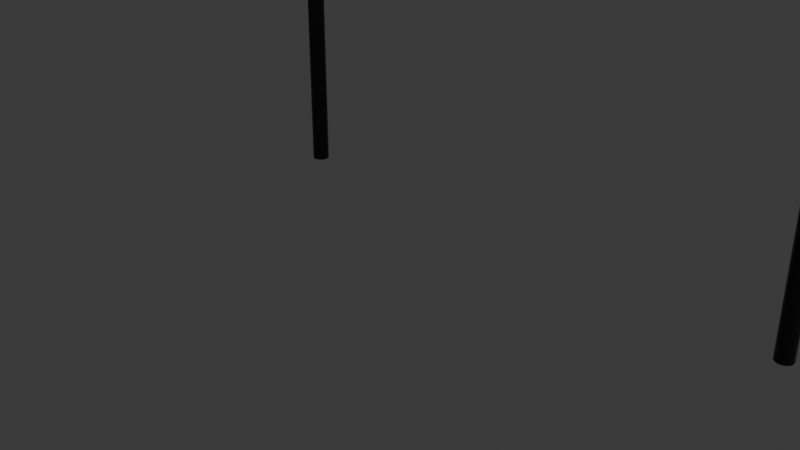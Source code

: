 # Source: start_line.blend  (saved by Blender 4.3.34; exported with 4.5.12 LTS)
import bpy
from mathutils import Matrix  # noqa: F401  (used for matrix-valued properties, if any)

bpy.ops.wm.read_factory_settings(use_empty=True)
scene = bpy.context.scene
scene.name = 'Scene'

# ---- collections
col_collection = bpy.data.collections.new('Collection'); scene.collection.children.link(col_collection)

# ---- materials (node trees are filled in below, after node groups)
mat_material = bpy.data.materials.new('Material')
mat_material.alpha_threshold = 0.0
mat_material.roughness = 0.5
mat_material.line_color = (0.0, 0.0, 0.0, 1.0)
mat_material_003 = bpy.data.materials.new('Material.003')
mat_material_001 = bpy.data.materials.new('Material.001')
mat_material_002 = bpy.data.materials.new('Material.002')
mat_material_004 = bpy.data.materials.new('Material.004')
mat_material_005 = bpy.data.materials.new('Material.005')
mat_material_006 = bpy.data.materials.new('Material.006')
mat_material_007 = bpy.data.materials.new('Material.007')

# ---- material node trees
mat_material.use_nodes = True; mat_material.node_tree.nodes.clear()
_N = mat_material.node_tree.nodes; _L = mat_material.node_tree.links
n0 = _N.new('ShaderNodeOutputMaterial'); n0.name = 'Material Output'; n0.location = (300, 300)
n1 = _N.new('ShaderNodeBsdfPrincipled'); n1.name = 'Principled BSDF'; n1.location = (10, 300)
n1.inputs[3].default_value = 1.45
_L.new(n1.outputs[0], n0.inputs[0])
n0.is_active_output = True
mat_material_003.use_nodes = True; mat_material_003.node_tree.nodes.clear()
_N = mat_material_003.node_tree.nodes; _L = mat_material_003.node_tree.links
n0 = _N.new('ShaderNodeBsdfPrincipled'); n0.name = 'Principled BSDF'; n0.location = (10, 300)
n0.inputs[0].default_value = (0.8006, 0.004458, 0.0005969, 1.0)
n1 = _N.new('ShaderNodeOutputMaterial'); n1.name = 'Material Output'; n1.location = (300, 300)
_L.new(n0.outputs[0], n1.inputs[0])
n1.is_active_output = True
mat_material_001.use_nodes = True; mat_material_001.node_tree.nodes.clear()
_N = mat_material_001.node_tree.nodes; _L = mat_material_001.node_tree.links
n0 = _N.new('ShaderNodeBsdfPrincipled'); n0.name = 'Principled BSDF'; n0.location = (10, 300)
n0.inputs[0].default_value = (1.0, 1.0, 1.0, 1.0)
n1 = _N.new('ShaderNodeOutputMaterial'); n1.name = 'Material Output'; n1.location = (300, 300)
_L.new(n0.outputs[0], n1.inputs[0])
n1.is_active_output = True
mat_material_002.use_nodes = True; mat_material_002.node_tree.nodes.clear()
_N = mat_material_002.node_tree.nodes; _L = mat_material_002.node_tree.links
n0 = _N.new('ShaderNodeBsdfPrincipled'); n0.name = 'Principled BSDF'; n0.location = (10, 300)
n0.inputs[0].default_value = (0.0, 0.0, 0.0, 1.0)
n1 = _N.new('ShaderNodeOutputMaterial'); n1.name = 'Material Output'; n1.location = (300, 300)
_L.new(n0.outputs[0], n1.inputs[0])
n1.is_active_output = True
mat_material_004.use_nodes = True; mat_material_004.node_tree.nodes.clear()
_N = mat_material_004.node_tree.nodes; _L = mat_material_004.node_tree.links
n0 = _N.new('ShaderNodeBsdfPrincipled'); n0.name = 'Principled BSDF'; n0.location = (10, 300)
n0.inputs[0].default_value = (1.0, 1.0, 1.0, 1.0)
n1 = _N.new('ShaderNodeOutputMaterial'); n1.name = 'Material Output'; n1.location = (300, 300)
_L.new(n0.outputs[0], n1.inputs[0])
n1.is_active_output = True
mat_material_005.use_nodes = True; mat_material_005.node_tree.nodes.clear()
_N = mat_material_005.node_tree.nodes; _L = mat_material_005.node_tree.links
n0 = _N.new('ShaderNodeBsdfPrincipled'); n0.name = 'Principled BSDF'; n0.location = (10, 300)
n0.inputs[0].default_value = (0.0, 0.0, 0.0, 1.0)
n1 = _N.new('ShaderNodeOutputMaterial'); n1.name = 'Material Output'; n1.location = (300, 300)
_L.new(n0.outputs[0], n1.inputs[0])
n1.is_active_output = True
mat_material_006.use_nodes = True; mat_material_006.node_tree.nodes.clear()
_N = mat_material_006.node_tree.nodes; _L = mat_material_006.node_tree.links
n0 = _N.new('ShaderNodeBsdfPrincipled'); n0.name = 'Principled BSDF'; n0.location = (10, 300)
n0.inputs[0].default_value = (0.03186, 0.03186, 0.03186, 1.0)
n0.inputs[1].default_value = 0.75
n0.inputs[2].default_value = 0.0
n1 = _N.new('ShaderNodeOutputMaterial'); n1.name = 'Material Output'; n1.location = (300, 300)
_L.new(n0.outputs[0], n1.inputs[0])
n1.is_active_output = True
mat_material_007.use_nodes = True; mat_material_007.node_tree.nodes.clear()
_N = mat_material_007.node_tree.nodes; _L = mat_material_007.node_tree.links
n0 = _N.new('ShaderNodeBsdfPrincipled'); n0.name = 'Principled BSDF'; n0.location = (10, 300)
n0.inputs[0].default_value = (0.0319, 0.0319, 0.0319, 1.0)
n0.inputs[1].default_value = 0.75
n0.inputs[2].default_value = 0.0
n1 = _N.new('ShaderNodeOutputMaterial'); n1.name = 'Material Output'; n1.location = (300, 300)
_L.new(n0.outputs[0], n1.inputs[0])
n1.is_active_output = True

# ---- world
world_world = bpy.data.worlds.new('World'); scene.world = world_world
world_world.use_nodes = True; world_world.node_tree.nodes.clear()
_N = world_world.node_tree.nodes; _L = world_world.node_tree.links
n0 = _N.new('ShaderNodeOutputWorld'); n0.name = 'World Output'; n0.location = (300, 300)
n1 = _N.new('ShaderNodeBackground'); n1.name = 'Background'; n1.location = (10, 300)
n1.inputs[0].default_value = (0.05088, 0.05088, 0.05088, 1.0)
_L.new(n1.outputs[0], n0.inputs[0])
n0.is_active_output = True
world_world.color = (0.05088, 0.05088, 0.05088)
world_world.sun_shadow_jitter_overblur = 0.0

# ---- cameras
cam_camera = bpy.data.cameras.new('Camera')
cam_camera.clip_end = 100.0
cam_camera.ortho_scale = 7.314

# ---- lights
light_light = bpy.data.lights.new('Light', 'POINT')
light_light.energy = 1000.0
light_light.shadow_soft_size = 2.575

# ---- meshes
me_cube = bpy.data.meshes.new('Cube')
me_cube.from_pydata([], [], [])
_uv = me_cube.uv_layers.new(name='UVMap')
_uv.uv.foreach_set('vector', [])
me_cube.materials.append(mat_material)
me_cube.use_mirror_vertex_groups = False
me_cube.update()
me_plane_002 = bpy.data.meshes.new('Plane.002')
me_plane_002.from_pydata([(-5.037, 0.179, -0.4856), (-3.246, 0.179, -0.4856), (-5.037, 0.179, 5.331), (-3.246, 0.179, 5.331), (-5.037, 0.2963, -0.4856), (-4.781, 0.179, -0.4856), (-4.525, 0.179, -0.4856), (-4.27, 0.179, -0.4856), (-4.014, 0.179, -0.4856), (-3.758, 0.179, -0.4856), (-3.502, 0.179, -0.4856), (-3.246, 0.2963, -0.4856), (-5.037, 0.2963, 5.331), (-4.781, 0.179, 5.331), (-4.525, 0.179, 5.331), (-4.27, 0.179, 5.331), (-4.014, 0.179, 5.331), (-3.758, 0.179, 5.331), (-3.502, 0.179, 5.331), (-3.246, 0.2963, 5.331), (-5.037, 0.179, 0.3454), (-5.037, 0.179, 1.176), (-5.037, 0.179, 2.007), (-5.037, 0.179, 2.838), (-5.037, 0.179, 3.669), (-5.037, 0.179, 4.5), (-3.246, 0.179, 0.3454), (-3.246, 0.179, 1.176), (-3.246, 0.179, 2.007), (-3.246, 0.179, 2.838), (-3.246, 0.179, 3.669), (-3.246, 0.179, 4.5), (-3.246, 0.2963, 0.3454), (-3.246, 0.2963, 1.176), (-3.246, 0.2963, 2.007), (-3.246, 0.2963, 2.838), (-3.246, 0.2963, 3.669), (-3.246, 0.2963, 4.5), (-4.781, 0.179, 0.3454), (-4.781, 0.179, 1.176), (-4.781, 0.179, 2.007), (-4.781, 0.179, 2.838), (-4.781, 0.179, 3.669), (-4.781, 0.179, 4.5), (-4.525, 0.179, 0.3454), (-4.525, 0.179, 1.176), (-4.525, 0.179, 2.007), (-4.525, 0.179, 2.838), (-4.525, 0.179, 3.669), (-4.525, 0.179, 4.5), (-4.27, 0.179, 0.3454), (-4.27, 0.179, 1.176), (-4.27, 0.179, 2.007), (-4.27, 0.179, 2.838), (-4.27, 0.179, 3.669), (-4.27, 0.179, 4.5), (-4.014, 0.179, 0.3454), (-4.014, 0.179, 1.176), (-4.014, 0.179, 2.007), (-4.014, 0.179, 2.838), (-4.014, 0.179, 3.669), (-4.014, 0.179, 4.5), (-3.758, 0.179, 0.3454), (-3.758, 0.179, 1.176), (-3.758, 0.179, 2.007), (-3.758, 0.179, 2.838), (-3.758, 0.179, 3.669), (-3.758, 0.179, 4.5), (-3.502, 0.179, 0.3454), (-3.502, 0.179, 1.176), (-3.502, 0.179, 2.007), (-3.502, 0.179, 2.838), (-3.502, 0.179, 3.669), (-3.502, 0.179, 4.5), (-5.037, 0.2963, 0.3454), (-5.037, 0.2963, 1.176), (-5.037, 0.2963, 2.007), (-5.037, 0.2963, 2.838), (-5.037, 0.2963, 3.669), (-5.037, 0.2963, 4.5), (-4.781, 0.2963, 5.331), (-4.525, 0.2963, 5.331), (-4.27, 0.2963, 5.331), (-4.014, 0.2963, 5.331), (-3.758, 0.2963, 5.331), (-3.502, 0.2963, 5.331), (-4.781, 0.2963, -0.4856), (-4.525, 0.2963, -0.4856), (-4.27, 0.2963, -0.4856), (-4.014, 0.2963, -0.4856), (-3.758, 0.2963, -0.4856), (-3.502, 0.2963, -0.4856), (-5.037, 0.179, -0.07011), (-3.246, 0.179, -0.07011), (-3.246, 0.2963, -0.07011), (-4.781, 0.179, -0.07011), (-4.525, 0.179, -0.07011), (-4.27, 0.179, -0.07011), (-4.014, 0.179, -0.07011), (-3.758, 0.179, -0.07011), (-3.502, 0.179, -0.07011), (-5.037, 0.2963, -0.07011), (-5.037, 0.179, 0.7608), (-3.246, 0.179, 0.7608), (-3.246, 0.2963, 0.7608), (-4.781, 0.179, 0.7608), (-4.525, 0.179, 0.7608), (-4.27, 0.179, 0.7608), (-4.014, 0.179, 0.7608), (-3.758, 0.179, 0.7608), (-3.502, 0.179, 0.7608), (-5.037, 0.2963, 0.7608), (-5.037, 0.179, 1.592), (-3.246, 0.179, 1.592), (-3.246, 0.2963, 1.592), (-4.781, 0.179, 1.592), (-4.525, 0.179, 1.592), (-4.27, 0.179, 1.592), (-4.014, 0.179, 1.592), (-3.758, 0.179, 1.592), (-3.502, 0.179, 1.592), (-5.037, 0.2963, 1.592), (-5.037, 0.179, 2.423), (-3.246, 0.179, 2.423), (-3.246, 0.2963, 2.423), (-4.781, 0.179, 2.423), (-4.525, 0.179, 2.423), (-4.27, 0.179, 2.423), (-4.014, 0.179, 2.423), (-3.758, 0.179, 2.423), (-3.502, 0.179, 2.423), (-5.037, 0.2963, 2.423), (-5.037, 0.179, 3.254), (-3.246, 0.179, 3.254), (-3.246, 0.2963, 3.254), (-4.781, 0.179, 3.254), (-4.525, 0.179, 3.254), (-4.27, 0.179, 3.254), (-4.014, 0.179, 3.254), (-3.758, 0.179, 3.254), (-3.502, 0.179, 3.254), (-5.037, 0.2963, 3.254), (-5.037, 0.179, 4.085), (-3.246, 0.179, 4.085), (-3.246, 0.2963, 4.085), (-4.781, 0.179, 4.085), (-4.525, 0.179, 4.085), (-4.27, 0.179, 4.085), (-4.014, 0.179, 4.085), (-3.758, 0.179, 4.085), (-3.502, 0.179, 4.085), (-5.037, 0.2963, 4.085), (-5.037, 0.179, 4.915), (-3.246, 0.179, 4.915), (-3.246, 0.2963, 4.915), (-4.781, 0.179, 4.915), (-4.525, 0.179, 4.915), (-4.27, 0.179, 4.915), (-4.014, 0.179, 4.915), (-3.758, 0.179, 4.915), (-3.502, 0.179, 4.915), (-5.037, 0.2963, 4.915), (-3.246, 0.2963, 5.123), (-3.246, 0.2963, 0.1376), (-3.246, 0.2963, 0.9685), (-3.246, 0.2963, 1.799), (-3.246, 0.2963, 2.63), (-3.246, 0.2963, 3.461), (-3.246, 0.2963, 4.292), (-5.037, 0.2963, 5.123), (-5.037, 0.2963, 0.1376), (-5.037, 0.2963, 0.9685), (-5.037, 0.2963, 1.799), (-5.037, 0.2963, 2.63), (-5.037, 0.2963, 3.461), (-5.037, 0.2963, 4.292), (-4.909, 0.2963, 5.331), (-4.653, 0.2963, 5.331), (-4.397, 0.2963, 5.331), (-4.142, 0.2963, 5.331), (-3.886, 0.2963, 5.331), (-3.63, 0.2963, 5.331), (-3.374, 0.2963, 5.331), (-3.374, 0.2963, -0.4856), (-4.909, 0.2963, -0.4856), (-4.653, 0.2963, -0.4856), (-4.397, 0.2963, -0.4856), (-4.142, 0.2963, -0.4856), (-3.886, 0.2963, -0.4856), (-3.63, 0.2963, -0.4856), (-3.246, 0.2963, -0.2778), (-5.037, 0.2963, -0.2778), (-3.246, 0.2963, 0.5531), (-5.037, 0.2963, 0.5531), (-3.246, 0.2963, 1.384), (-5.037, 0.2963, 1.384), (-3.246, 0.2963, 2.215), (-5.037, 0.2963, 2.215), (-3.246, 0.2963, 3.046), (-5.037, 0.2963, 3.046), (-3.246, 0.2963, 3.877), (-5.037, 0.2963, 3.877), (-3.246, 0.2963, 4.708), (-5.037, 0.2963, 4.708), (-3.246, 0.2963, 5.227), (-3.246, 0.2963, 0.2415), (-3.246, 0.2963, 1.072), (-3.246, 0.2963, 1.903), (-3.246, 0.2963, 2.734), (-3.246, 0.2963, 3.565), (-3.246, 0.2963, 4.396), (-5.037, 0.2963, 5.227), (-5.037, 0.2963, 0.2415), (-5.037, 0.2963, 1.072), (-5.037, 0.2963, 1.903), (-5.037, 0.2963, 2.734), (-5.037, 0.2963, 3.565), (-5.037, 0.2963, 4.396), (-4.973, 0.2963, 5.331), (-4.717, 0.2963, 5.331), (-4.461, 0.2963, 5.331), (-4.206, 0.2963, 5.331), (-3.95, 0.2963, 5.331), (-3.694, 0.2963, 5.331), (-3.438, 0.2963, 5.331), (-3.31, 0.2963, -0.4856), (-4.845, 0.2963, -0.4856), (-4.589, 0.2963, -0.4856), (-4.334, 0.2963, -0.4856), (-4.078, 0.2963, -0.4856), (-3.822, 0.2963, -0.4856), (-3.566, 0.2963, -0.4856), (-3.246, 0.2963, -0.174), (-5.037, 0.2963, -0.174), (-3.246, 0.2963, 0.6569), (-5.037, 0.2963, 0.6569), (-3.246, 0.2963, 1.488), (-5.037, 0.2963, 1.488), (-3.246, 0.2963, 2.319), (-5.037, 0.2963, 2.319), (-3.246, 0.2963, 3.15), (-5.037, 0.2963, 3.15), (-3.246, 0.2963, 3.981), (-5.037, 0.2963, 3.981), (-3.246, 0.2963, 4.812), (-5.037, 0.2963, 4.812), (-3.246, 0.2963, 5.019), (-3.246, 0.2963, 0.03375), (-3.246, 0.2963, 0.8647), (-3.246, 0.2963, 1.696), (-3.246, 0.2963, 2.527), (-3.246, 0.2963, 3.357), (-3.246, 0.2963, 4.188), (-5.037, 0.2963, 5.019), (-5.037, 0.2963, 0.03375), (-5.037, 0.2963, 0.8647), (-5.037, 0.2963, 1.696), (-5.037, 0.2963, 2.527), (-5.037, 0.2963, 3.357), (-5.037, 0.2963, 4.188), (-4.845, 0.2963, 5.331), (-4.589, 0.2963, 5.331), (-4.334, 0.2963, 5.331), (-4.078, 0.2963, 5.331), (-3.822, 0.2963, 5.331), (-3.566, 0.2963, 5.331), (-3.31, 0.2963, 5.331), (-3.438, 0.2963, -0.4856), (-4.973, 0.2963, -0.4856), (-4.717, 0.2963, -0.4856), (-4.461, 0.2963, -0.4856), (-4.206, 0.2963, -0.4856), (-3.95, 0.2963, -0.4856), (-3.694, 0.2963, -0.4856), (-3.246, 0.2963, -0.3817), (-5.037, 0.2963, -0.3817), (-3.246, 0.2963, 0.4492), (-5.037, 0.2963, 0.4492), (-3.246, 0.2963, 1.28), (-5.037, 0.2963, 1.28), (-3.246, 0.2963, 2.111), (-5.037, 0.2963, 2.111), (-3.246, 0.2963, 2.942), (-5.037, 0.2963, 2.942), (-3.246, 0.2963, 3.773), (-5.037, 0.2963, 3.773), (-3.246, 0.2963, 4.604), (-5.037, 0.2963, 4.604)], [], [(161, 152, 2, 12, 211, 169, 253), (160, 153, 3, 18), (153, 154, 246, 162, 204, 19, 3), (93, 94, 247, 163, 205, 32, 26), (103, 104, 248, 164, 206, 33, 27), (113, 114, 249, 165, 207, 34, 28), (123, 124, 250, 166, 208, 35, 29), (133, 134, 251, 167, 209, 36, 30), (143, 144, 252, 168, 210, 37, 31), (152, 155, 13, 2), (155, 156, 14, 13), (156, 157, 15, 14), (157, 158, 16, 15), (158, 159, 17, 16), (159, 160, 18, 17), (92, 95, 38, 20), (102, 105, 39, 21), (112, 115, 40, 22), (122, 125, 41, 23), (132, 135, 42, 24), (142, 145, 43, 25), (95, 96, 44, 38), (105, 106, 45, 39), (115, 116, 46, 40), (125, 126, 47, 41), (135, 136, 48, 42), (145, 146, 49, 43), (96, 97, 50, 44), (106, 107, 51, 45), (116, 117, 52, 46), (126, 127, 53, 47), (136, 137, 54, 48), (146, 147, 55, 49), (97, 98, 56, 50), (107, 108, 57, 51), (117, 118, 58, 52), (127, 128, 59, 53), (137, 138, 60, 54), (147, 148, 61, 55), (98, 99, 62, 56), (108, 109, 63, 57), (118, 119, 64, 58), (128, 129, 65, 59), (138, 139, 66, 60), (148, 149, 67, 61), (99, 100, 68, 62), (109, 110, 69, 63), (119, 120, 70, 64), (129, 130, 71, 65), (139, 140, 72, 66), (149, 150, 73, 67), (100, 93, 26, 68), (110, 103, 27, 69), (120, 113, 28, 70), (130, 123, 29, 71), (140, 133, 30, 72), (150, 143, 31, 73), (101, 92, 20, 74, 212, 170, 254), (111, 102, 21, 75, 213, 171, 255), (121, 112, 22, 76, 214, 172, 256), (131, 122, 23, 77, 215, 173, 257), (141, 132, 24, 78, 216, 174, 258), (151, 142, 25, 79, 217, 175, 259), (2, 13, 80, 260, 176, 218, 12), (13, 14, 81, 261, 177, 219, 80), (14, 15, 82, 262, 178, 220, 81), (15, 16, 83, 263, 179, 221, 82), (16, 17, 84, 264, 180, 222, 83), (17, 18, 85, 265, 181, 223, 84), (18, 3, 19, 266, 182, 224, 85), (10, 91, 267, 183, 225, 11, 1), (0, 4, 268, 184, 226, 86, 5), (5, 86, 269, 185, 227, 87, 6), (6, 87, 270, 186, 228, 88, 7), (7, 88, 271, 187, 229, 89, 8), (8, 89, 272, 188, 230, 90, 9), (9, 90, 273, 189, 231, 91, 10), (4, 0, 92, 101, 233, 191, 275), (10, 1, 93, 100), (9, 10, 100, 99), (8, 9, 99, 98), (7, 8, 98, 97), (6, 7, 97, 96), (5, 6, 96, 95), (0, 5, 95, 92), (1, 11, 274, 190, 232, 94, 93), (74, 20, 102, 111, 235, 193, 277), (68, 26, 103, 110), (62, 68, 110, 109), (56, 62, 109, 108), (50, 56, 108, 107), (44, 50, 107, 106), (38, 44, 106, 105), (20, 38, 105, 102), (26, 32, 276, 192, 234, 104, 103), (75, 21, 112, 121, 237, 195, 279), (69, 27, 113, 120), (63, 69, 120, 119), (57, 63, 119, 118), (51, 57, 118, 117), (45, 51, 117, 116), (39, 45, 116, 115), (21, 39, 115, 112), (27, 33, 278, 194, 236, 114, 113), (76, 22, 122, 131, 239, 197, 281), (70, 28, 123, 130), (64, 70, 130, 129), (58, 64, 129, 128), (52, 58, 128, 127), (46, 52, 127, 126), (40, 46, 126, 125), (22, 40, 125, 122), (28, 34, 280, 196, 238, 124, 123), (77, 23, 132, 141, 241, 199, 283), (71, 29, 133, 140), (65, 71, 140, 139), (59, 65, 139, 138), (53, 59, 138, 137), (47, 53, 137, 136), (41, 47, 136, 135), (23, 41, 135, 132), (29, 35, 282, 198, 240, 134, 133), (78, 24, 142, 151, 243, 201, 285), (72, 30, 143, 150), (66, 72, 150, 149), (60, 66, 149, 148), (54, 60, 148, 147), (48, 54, 147, 146), (42, 48, 146, 145), (24, 42, 145, 142), (30, 36, 284, 200, 242, 144, 143), (67, 73, 160, 159), (61, 67, 159, 158), (55, 61, 158, 157), (49, 55, 157, 156), (43, 49, 156, 155), (25, 43, 155, 152), (31, 37, 286, 202, 244, 154, 153), (73, 31, 153, 160), (79, 25, 152, 161, 245, 203, 287), (19, 204, 162, 246, 154, 244, 202, 286, 37, 210, 168, 252, 144, 242, 200, 284, 36, 209, 167, 251, 134, 240, 198, 282, 35, 208, 166, 250, 124, 238, 196, 280, 34, 207, 165, 249, 114, 236, 194, 278, 33, 206, 164, 248, 104, 234, 192, 276, 32, 205, 163, 247, 94, 232, 190, 274, 11, 225, 183, 267, 91, 231, 189, 273, 90, 230, 188, 272, 89, 229, 187, 271, 88, 228, 186, 270, 87, 227, 185, 269, 86, 226, 184, 268, 4, 275, 191, 233, 101, 254, 170, 212, 74, 277, 193, 235, 111, 255, 171, 213, 75, 279, 195, 237, 121, 256, 172, 214, 76, 281, 197, 239, 131, 257, 173, 215, 77, 283, 199, 241, 141, 258, 174, 216, 78, 285, 201, 243, 151, 259, 175, 217, 79, 287, 203, 245, 161, 253, 169, 211, 12, 218, 176, 260, 80, 219, 177, 261, 81, 220, 178, 262, 82, 221, 179, 263, 83, 222, 180, 264, 84, 223, 181, 265, 85, 224, 182, 266)])
me_plane_002.polygons.foreach_set('material_index', [0, 1, 0, 0, 0, 0, 0, 0, 0, 1, 0, 1, 0, 1, 0, 1, 1, 1, 1, 1, 1, 0, 0, 0, 0, 0, 0, 1, 1, 1, 1, 1, 1, 0, 0, 0, 0, 0, 0, 1, 1, 1, 1, 1, 1, 0, 0, 0, 0, 0, 0, 1, 1, 1, 1, 1, 1, 0, 0, 0, 0, 0, 0, 0, 0, 0, 0, 0, 0, 0, 0, 0, 0, 0, 0, 0, 0, 0, 0, 1, 0, 1, 0, 1, 0, 0, 0, 0, 1, 0, 1, 0, 1, 0, 0, 0, 0, 1, 0, 1, 0, 1, 0, 0, 0, 0, 1, 0, 1, 0, 1, 0, 0, 0, 0, 1, 0, 1, 0, 1, 0, 0, 0, 0, 1, 0, 1, 0, 1, 0, 0, 1, 0, 1, 0, 1, 0, 0, 0, 0, 0])
_uv = me_plane_002.uv_layers.new(name='UVMap')
_uv.uv.foreach_set('vector', [0.0, 0.1429, 0.0, 0.0, 0.0, 0.0, 0.0, 0.1429, 0.0, 0.1429, 0.0, 0.1429, 0.0, 0.1429, 0.8571, 0.0, 1.0, 0.0, 1.0, 0.0, 0.8571, 0.0, 1.0, 0.0, 1.0, 0.1429, 1.0, 0.1429, 1.0, 0.1429, 1.0, 0.1429, 1.0, 0.1429, 1.0, 0.0, 1.0, 0.0, 1.0, 0.1429, 1.0, 0.1429, 1.0, 0.1429, 1.0, 0.1429, 1.0, 0.1429, 1.0, 0.0, 1.0, 0.0, 1.0, 0.1429, 1.0, 0.1429, 1.0, 0.1429, 1.0, 0.1429, 1.0, 0.1429, 1.0, 0.0, 1.0, 0.0, 1.0, 0.1429, 1.0, 0.1429, 1.0, 0.1429, 1.0, 0.1429, 1.0, 0.1429, 1.0, 0.0, 1.0, 0.0, 1.0, 0.1429, 1.0, 0.1429, 1.0, 0.1429, 1.0, 0.1429, 1.0, 0.1429, 1.0, 0.0, 1.0, 0.0, 1.0, 0.1429, 1.0, 0.1429, 1.0, 0.1429, 1.0, 0.1429, 1.0, 0.1429, 1.0, 0.0, 1.0, 0.0, 1.0, 0.1429, 1.0, 0.1429, 1.0, 0.1429, 1.0, 0.1429, 1.0, 0.1429, 1.0, 0.0, 0.0, 0.0, 0.1429, 0.0, 0.1429, 0.0, 0.0, 0.0, 0.1429, 0.0, 0.2857, 0.0, 0.2857, 0.0, 0.1429, 0.0, 0.2857, 0.0, 0.4286, 0.0, 0.4286, 0.0, 0.2857, 0.0, 0.4286, 0.0, 0.5714, 0.0, 0.5714, 0.0, 0.4286, 0.0, 0.5714, 0.0, 0.7143, 0.0, 0.7143, 0.0, 0.5714, 0.0, 0.7143, 0.0, 0.8571, 0.0, 0.8571, 0.0, 0.7143, 0.0, 0.0, 0.0, 0.1429, 0.0, 0.1429, 0.0, 0.0, 0.0, 0.0, 0.0, 0.1429, 0.0, 0.1429, 0.0, 0.0, 0.0, 0.0, 0.0, 0.1429, 0.0, 0.1429, 0.0, 0.0, 0.0, 0.0, 0.0, 0.1429, 0.0, 0.1429, 0.0, 0.0, 0.0, 0.0, 0.0, 0.1429, 0.0, 0.1429, 0.0, 0.0, 0.0, 0.0, 0.0, 0.1429, 0.0, 0.1429, 0.0, 0.0, 0.0, 0.1429, 0.0, 0.2857, 0.0, 0.2857, 0.0, 0.1429, 0.0, 0.1429, 0.0, 0.2857, 0.0, 0.2857, 0.0, 0.1429, 0.0, 0.1429, 0.0, 0.2857, 0.0, 0.2857, 0.0, 0.1429, 0.0, 0.1429, 0.0, 0.2857, 0.0, 0.2857, 0.0, 0.1429, 0.0, 0.1429, 0.0, 0.2857, 0.0, 0.2857, 0.0, 0.1429, 0.0, 0.1429, 0.0, 0.2857, 0.0, 0.2857, 0.0, 0.1429, 0.0, 0.2857, 0.0, 0.4286, 0.0, 0.4286, 0.0, 0.2857, 0.0, 0.2857, 0.0, 0.4286, 0.0, 0.4286, 0.0, 0.2857, 0.0, 0.2857, 0.0, 0.4286, 0.0, 0.4286, 0.0, 0.2857, 0.0, 0.2857, 0.0, 0.4286, 0.0, 0.4286, 0.0, 0.2857, 0.0, 0.2857, 0.0, 0.4286, 0.0, 0.4286, 0.0, 0.2857, 0.0, 0.2857, 0.0, 0.4286, 0.0, 0.4286, 0.0, 0.2857, 0.0, 0.4286, 0.0, 0.5714, 0.0, 0.5714, 0.0, 0.4286, 0.0, 0.4286, 0.0, 0.5714, 0.0, 0.5714, 0.0, 0.4286, 0.0, 0.4286, 0.0, 0.5714, 0.0, 0.5714, 0.0, 0.4286, 0.0, 0.4286, 0.0, 0.5714, 0.0, 0.5714, 0.0, 0.4286, 0.0, 0.4286, 0.0, 0.5714, 0.0, 0.5714, 0.0, 0.4286, 0.0, 0.4286, 0.0, 0.5714, 0.0, 0.5714, 0.0, 0.4286, 0.0, 0.5714, 0.0, 0.7143, 0.0, 0.7143, 0.0, 0.5714, 0.0, 0.5714, 0.0, 0.7143, 0.0, 0.7143, 0.0, 0.5714, 0.0, 0.5714, 0.0, 0.7143, 0.0, 0.7143, 0.0, 0.5714, 0.0, 0.5714, 0.0, 0.7143, 0.0, 0.7143, 0.0, 0.5714, 0.0, 0.5714, 0.0, 0.7143, 0.0, 0.7143, 0.0, 0.5714, 0.0, 0.5714, 0.0, 0.7143, 0.0, 0.7143, 0.0, 0.5714, 0.0, 0.7143, 0.0, 0.8571, 0.0, 0.8571, 0.0, 0.7143, 0.0, 0.7143, 0.0, 0.8571, 0.0, 0.8571, 0.0, 0.7143, 0.0, 0.7143, 0.0, 0.8571, 0.0, 0.8571, 0.0, 0.7143, 0.0, 0.7143, 0.0, 0.8571, 0.0, 0.8571, 0.0, 0.7143, 0.0, 0.7143, 0.0, 0.8571, 0.0, 0.8571, 0.0, 0.7143, 0.0, 0.7143, 0.0, 0.8571, 0.0, 0.8571, 0.0, 0.7143, 0.0, 0.8571, 0.0, 1.0, 0.0, 1.0, 0.0, 0.8571, 0.0, 0.8571, 0.0, 1.0, 0.0, 1.0, 0.0, 0.8571, 0.0, 0.8571, 0.0, 1.0, 0.0, 1.0, 0.0, 0.8571, 0.0, 0.8571, 0.0, 1.0, 0.0, 1.0, 0.0, 0.8571, 0.0, 0.8571, 0.0, 1.0, 0.0, 1.0, 0.0, 0.8571, 0.0, 0.8571, 0.0, 1.0, 0.0, 1.0, 0.0, 0.8571, 0.0, 0.0, 0.1429, 0.0, 0.0, 0.0, 0.0, 0.0, 0.1429, 0.0, 0.1429, 0.0, 0.1429, 0.0, 0.1429, 0.0, 0.1429, 0.0, 0.0, 0.0, 0.0, 0.0, 0.1429, 0.0, 0.1429, 0.0, 0.1429, 0.0, 0.1429, 0.0, 0.1429, 0.0, 0.0, 0.0, 0.0, 0.0, 0.1429, 0.0, 0.1429, 0.0, 0.1429, 0.0, 0.1429, 0.0, 0.1429, 0.0, 0.0, 0.0, 0.0, 0.0, 0.1429, 0.0, 0.1429, 0.0, 0.1429, 0.0, 0.1429, 0.0, 0.1429, 0.0, 0.0, 0.0, 0.0, 0.0, 0.1429, 0.0, 0.1429, 0.0, 0.1429, 0.0, 0.1429, 0.0, 0.1429, 0.0, 0.0, 0.0, 0.0, 0.0, 0.1429, 0.0, 0.1429, 0.0, 0.1429, 0.0, 0.1429, 0.0, 0.0, 0.1429, 0.0, 0.1429, 0.1429, 0.1071, 0.1429, 0.07143, 0.1429, 0.03571, 0.1429, 0.0, 0.1429, 0.1429, 0.0, 0.2857, 0.0, 0.2857, 0.1429, 0.25, 0.1429, 0.2143, 0.1429, 0.1786, 0.1429, 0.1429, 0.1429, 0.2857, 0.0, 0.4286, 0.0, 0.4286, 0.1429, 0.3929, 0.1429, 0.3571, 0.1429, 0.3214, 0.1429, 0.2857, 0.1429, 0.4286, 0.0, 0.5714, 0.0, 0.5714, 0.1429, 0.5357, 0.1429, 0.5, 0.1429, 0.4643, 0.1429, 0.4286, 0.1429, 0.5714, 0.0, 0.7143, 0.0, 0.7143, 0.1429, 0.6786, 0.1429, 0.6429, 0.1429, 0.6071, 0.1429, 0.5714, 0.1429, 0.7143, 0.0, 0.8571, 0.0, 0.8571, 0.1429, 0.8214, 0.1429, 0.7857, 0.1429, 0.75, 0.1429, 0.7143, 0.1429, 0.8571, 0.0, 1.0, 0.0, 1.0, 0.1429, 0.9643, 0.1429, 0.9286, 0.1429, 0.8929, 0.1429, 0.8571, 0.1429, 0.8571, 0.0, 0.8571, 0.1429, 0.8929, 0.1429, 0.9286, 0.1429, 0.9643, 0.1429, 1.0, 0.1429, 1.0, 0.0, 0.0, 0.0, 0.0, 0.1429, 0.03571, 0.1429, 0.07143, 0.1429, 0.1071, 0.1429, 0.1429, 0.1429, 0.1429, 0.0, 0.1429, 0.0, 0.1429, 0.1429, 0.1786, 0.1429, 0.2143, 0.1429, 0.25, 0.1429, 0.2857, 0.1429, 0.2857, 0.0, 0.2857, 0.0, 0.2857, 0.1429, 0.3214, 0.1429, 0.3571, 0.1429, 0.3929, 0.1429, 0.4286, 0.1429, 0.4286, 0.0, 0.4286, 0.0, 0.4286, 0.1429, 0.4643, 0.1429, 0.5, 0.1429, 0.5357, 0.1429, 0.5714, 0.1429, 0.5714, 0.0, 0.5714, 0.0, 0.5714, 0.1429, 0.6071, 0.1429, 0.6429, 0.1429, 0.6786, 0.1429, 0.7143, 0.1429, 0.7143, 0.0, 0.7143, 0.0, 0.7143, 0.1429, 0.75, 0.1429, 0.7857, 0.1429, 0.8214, 0.1429, 0.8571, 0.1429, 0.8571, 0.0, 0.0, 0.1429, 0.0, 0.0, 0.0, 0.0, 0.0, 0.1429, 0.0, 0.1429, 0.0, 0.1429, 0.0, 0.1429, 0.8571, 0.0, 1.0, 0.0, 1.0, 0.0, 0.8571, 0.0, 0.7143, 0.0, 0.8571, 0.0, 0.8571, 0.0, 0.7143, 0.0, 0.5714, 0.0, 0.7143, 0.0, 0.7143, 0.0, 0.5714, 0.0, 0.4286, 0.0, 0.5714, 0.0, 0.5714, 0.0, 0.4286, 0.0, 0.2857, 0.0, 0.4286, 0.0, 0.4286, 0.0, 0.2857, 0.0, 0.1429, 0.0, 0.2857, 0.0, 0.2857, 0.0, 0.1429, 0.0, 0.0, 0.0, 0.1429, 0.0, 0.1429, 0.0, 0.0, 0.0, 1.0, 0.0, 1.0, 0.1429, 1.0, 0.1429, 1.0, 0.1429, 1.0, 0.1429, 1.0, 0.1429, 1.0, 0.0, 0.0, 0.1429, 0.0, 0.0, 0.0, 0.0, 0.0, 0.1429, 0.0, 0.1429, 0.0, 0.1429, 0.0, 0.1429, 0.8571, 0.0, 1.0, 0.0, 1.0, 0.0, 0.8571, 0.0, 0.7143, 0.0, 0.8571, 0.0, 0.8571, 0.0, 0.7143, 0.0, 0.5714, 0.0, 0.7143, 0.0, 0.7143, 0.0, 0.5714, 0.0, 0.4286, 0.0, 0.5714, 0.0, 0.5714, 0.0, 0.4286, 0.0, 0.2857, 0.0, 0.4286, 0.0, 0.4286, 0.0, 0.2857, 0.0, 0.1429, 0.0, 0.2857, 0.0, 0.2857, 0.0, 0.1429, 0.0, 0.0, 0.0, 0.1429, 0.0, 0.1429, 0.0, 0.0, 0.0, 1.0, 0.0, 1.0, 0.1429, 1.0, 0.1429, 1.0, 0.1429, 1.0, 0.1429, 1.0, 0.1429, 1.0, 0.0, 0.0, 0.1429, 0.0, 0.0, 0.0, 0.0, 0.0, 0.1429, 0.0, 0.1429, 0.0, 0.1429, 0.0, 0.1429, 0.8571, 0.0, 1.0, 0.0, 1.0, 0.0, 0.8571, 0.0, 0.7143, 0.0, 0.8571, 0.0, 0.8571, 0.0, 0.7143, 0.0, 0.5714, 0.0, 0.7143, 0.0, 0.7143, 0.0, 0.5714, 0.0, 0.4286, 0.0, 0.5714, 0.0, 0.5714, 0.0, 0.4286, 0.0, 0.2857, 0.0, 0.4286, 0.0, 0.4286, 0.0, 0.2857, 0.0, 0.1429, 0.0, 0.2857, 0.0, 0.2857, 0.0, 0.1429, 0.0, 0.0, 0.0, 0.1429, 0.0, 0.1429, 0.0, 0.0, 0.0, 1.0, 0.0, 1.0, 0.1429, 1.0, 0.1429, 1.0, 0.1429, 1.0, 0.1429, 1.0, 0.1429, 1.0, 0.0, 0.0, 0.1429, 0.0, 0.0, 0.0, 0.0, 0.0, 0.1429, 0.0, 0.1429, 0.0, 0.1429, 0.0, 0.1429, 0.8571, 0.0, 1.0, 0.0, 1.0, 0.0, 0.8571, 0.0, 0.7143, 0.0, 0.8571, 0.0, 0.8571, 0.0, 0.7143, 0.0, 0.5714, 0.0, 0.7143, 0.0, 0.7143, 0.0, 0.5714, 0.0, 0.4286, 0.0, 0.5714, 0.0, 0.5714, 0.0, 0.4286, 0.0, 0.2857, 0.0, 0.4286, 0.0, 0.4286, 0.0, 0.2857, 0.0, 0.1429, 0.0, 0.2857, 0.0, 0.2857, 0.0, 0.1429, 0.0, 0.0, 0.0, 0.1429, 0.0, 0.1429, 0.0, 0.0, 0.0, 1.0, 0.0, 1.0, 0.1429, 1.0, 0.1429, 1.0, 0.1429, 1.0, 0.1429, 1.0, 0.1429, 1.0, 0.0, 0.0, 0.1429, 0.0, 0.0, 0.0, 0.0, 0.0, 0.1429, 0.0, 0.1429, 0.0, 0.1429, 0.0, 0.1429, 0.8571, 0.0, 1.0, 0.0, 1.0, 0.0, 0.8571, 0.0, 0.7143, 0.0, 0.8571, 0.0, 0.8571, 0.0, 0.7143, 0.0, 0.5714, 0.0, 0.7143, 0.0, 0.7143, 0.0, 0.5714, 0.0, 0.4286, 0.0, 0.5714, 0.0, 0.5714, 0.0, 0.4286, 0.0, 0.2857, 0.0, 0.4286, 0.0, 0.4286, 0.0, 0.2857, 0.0, 0.1429, 0.0, 0.2857, 0.0, 0.2857, 0.0, 0.1429, 0.0, 0.0, 0.0, 0.1429, 0.0, 0.1429, 0.0, 0.0, 0.0, 1.0, 0.0, 1.0, 0.1429, 1.0, 0.1429, 1.0, 0.1429, 1.0, 0.1429, 1.0, 0.1429, 1.0, 0.0, 0.0, 0.1429, 0.0, 0.0, 0.0, 0.0, 0.0, 0.1429, 0.0, 0.1429, 0.0, 0.1429, 0.0, 0.1429, 0.8571, 0.0, 1.0, 0.0, 1.0, 0.0, 0.8571, 0.0, 0.7143, 0.0, 0.8571, 0.0, 0.8571, 0.0, 0.7143, 0.0, 0.5714, 0.0, 0.7143, 0.0, 0.7143, 0.0, 0.5714, 0.0, 0.4286, 0.0, 0.5714, 0.0, 0.5714, 0.0, 0.4286, 0.0, 0.2857, 0.0, 0.4286, 0.0, 0.4286, 0.0, 0.2857, 0.0, 0.1429, 0.0, 0.2857, 0.0, 0.2857, 0.0, 0.1429, 0.0, 0.0, 0.0, 0.1429, 0.0, 0.1429, 0.0, 0.0, 0.0, 1.0, 0.0, 1.0, 0.1429, 1.0, 0.1429, 1.0, 0.1429, 1.0, 0.1429, 1.0, 0.1429, 1.0, 0.0, 0.7143, 0.0, 0.8571, 0.0, 0.8571, 0.0, 0.7143, 0.0, 0.5714, 0.0, 0.7143, 0.0, 0.7143, 0.0, 0.5714, 0.0, 0.4286, 0.0, 0.5714, 0.0, 0.5714, 0.0, 0.4286, 0.0, 0.2857, 0.0, 0.4286, 0.0, 0.4286, 0.0, 0.2857, 0.0, 0.1429, 0.0, 0.2857, 0.0, 0.2857, 0.0, 0.1429, 0.0, 0.0, 0.0, 0.1429, 0.0, 0.1429, 0.0, 0.0, 0.0, 1.0, 0.0, 1.0, 0.1429, 1.0, 0.1429, 1.0, 0.1429, 1.0, 0.1429, 1.0, 0.1429, 1.0, 0.0, 0.8571, 0.0, 1.0, 0.0, 1.0, 0.0, 0.8571, 0.0, 0.0, 0.1429, 0.0, 0.0, 0.0, 0.0, 0.0, 0.1429, 0.0, 0.1429, 0.0, 0.1429, 0.0, 0.1429, 1.0, 0.1429, 1.0, 0.1429, 1.0, 0.1429, 1.0, 0.1429, 1.0, 0.1429, 1.0, 0.1429, 1.0, 0.1429, 1.0, 0.1429, 1.0, 0.1429, 1.0, 0.1429, 1.0, 0.1429, 1.0, 0.1429, 1.0, 0.1429, 1.0, 0.1429, 1.0, 0.1429, 1.0, 0.1429, 1.0, 0.1429, 1.0, 0.1429, 1.0, 0.1429, 1.0, 0.1429, 1.0, 0.1429, 1.0, 0.1429, 1.0, 0.1429, 1.0, 0.1429, 1.0, 0.1429, 1.0, 0.1429, 1.0, 0.1429, 1.0, 0.1429, 1.0, 0.1429, 1.0, 0.1429, 1.0, 0.1429, 1.0, 0.1429, 1.0, 0.1429, 1.0, 0.1429, 1.0, 0.1429, 1.0, 0.1429, 1.0, 0.1429, 1.0, 0.1429, 1.0, 0.1429, 1.0, 0.1429, 1.0, 0.1429, 1.0, 0.1429, 1.0, 0.1429, 1.0, 0.1429, 1.0, 0.1429, 1.0, 0.1429, 1.0, 0.1429, 1.0, 0.1429, 1.0, 0.1429, 1.0, 0.1429, 1.0, 0.1429, 1.0, 0.1429, 1.0, 0.1429, 1.0, 0.1429, 1.0, 0.1429, 1.0, 0.1429, 1.0, 0.1429, 0.9643, 0.1429, 0.9286, 0.1429, 0.8929, 0.1429, 0.8571, 0.1429, 0.8214, 0.1429, 0.7857, 0.1429, 0.75, 0.1429, 0.7143, 0.1429, 0.6786, 0.1429, 0.6429, 0.1429, 0.6071, 0.1429, 0.5714, 0.1429, 0.5357, 0.1429, 0.5, 0.1429, 0.4643, 0.1429, 0.4286, 0.1429, 0.3929, 0.1429, 0.3571, 0.1429, 0.3214, 0.1429, 0.2857, 0.1429, 0.25, 0.1429, 0.2143, 0.1429, 0.1786, 0.1429, 0.1429, 0.1429, 0.1071, 0.1429, 0.07143, 0.1429, 0.03571, 0.1429, 0.0, 0.1429, 0.0, 0.1429, 0.0, 0.1429, 0.0, 0.1429, 0.0, 0.1429, 0.0, 0.1429, 0.0, 0.1429, 0.0, 0.1429, 0.0, 0.1429, 0.0, 0.1429, 0.0, 0.1429, 0.0, 0.1429, 0.0, 0.1429, 0.0, 0.1429, 0.0, 0.1429, 0.0, 0.1429, 0.0, 0.1429, 0.0, 0.1429, 0.0, 0.1429, 0.0, 0.1429, 0.0, 0.1429, 0.0, 0.1429, 0.0, 0.1429, 0.0, 0.1429, 0.0, 0.1429, 0.0, 0.1429, 0.0, 0.1429, 0.0, 0.1429, 0.0, 0.1429, 0.0, 0.1429, 0.0, 0.1429, 0.0, 0.1429, 0.0, 0.1429, 0.0, 0.1429, 0.0, 0.1429, 0.0, 0.1429, 0.0, 0.1429, 0.0, 0.1429, 0.0, 0.1429, 0.0, 0.1429, 0.0, 0.1429, 0.0, 0.1429, 0.0, 0.1429, 0.0, 0.1429, 0.0, 0.1429, 0.0, 0.1429, 0.0, 0.1429, 0.0, 0.1429, 0.0, 0.1429, 0.0, 0.1429, 0.0, 0.1429, 0.0, 0.1429, 0.0, 0.1429, 0.0, 0.1429, 0.0, 0.1429, 0.0, 0.1429, 0.0, 0.1429, 0.03571, 0.1429, 0.07143, 0.1429, 0.1071, 0.1429, 0.1429, 0.1429, 0.1786, 0.1429, 0.2143, 0.1429, 0.25, 0.1429, 0.2857, 0.1429, 0.3214, 0.1429, 0.3571, 0.1429, 0.3929, 0.1429, 0.4286, 0.1429, 0.4643, 0.1429, 0.5, 0.1429, 0.5357, 0.1429, 0.5714, 0.1429, 0.6071, 0.1429, 0.6429, 0.1429, 0.6786, 0.1429, 0.7143, 0.1429, 0.75, 0.1429, 0.7857, 0.1429, 0.8214, 0.1429, 0.8571, 0.1429, 0.8929, 0.1429, 0.9286, 0.1429, 0.9643, 0.1429])
me_plane_002.materials.append(mat_material_001)
me_plane_002.materials.append(mat_material_002)
me_plane_002.update()
me_plane_003 = bpy.data.meshes.new('Plane.003')
me_plane_003.from_pydata([(-5.037, 0.179, -0.4856), (-3.246, 0.179, -0.4856), (-5.037, 0.179, 5.331), (-3.246, 0.179, 5.331), (-5.037, 0.2963, -0.4856), (-4.781, 0.179, -0.4856), (-4.525, 0.179, -0.4856), (-4.27, 0.179, -0.4856), (-4.014, 0.179, -0.4856), (-3.758, 0.179, -0.4856), (-3.502, 0.179, -0.4856), (-3.246, 0.2963, -0.4856), (-5.037, 0.2963, 5.331), (-4.781, 0.179, 5.331), (-4.525, 0.179, 5.331), (-4.27, 0.179, 5.331), (-4.014, 0.179, 5.331), (-3.758, 0.179, 5.331), (-3.502, 0.179, 5.331), (-3.246, 0.2963, 5.331), (-5.037, 0.179, 0.3454), (-5.037, 0.179, 1.176), (-5.037, 0.179, 2.007), (-5.037, 0.179, 2.838), (-5.037, 0.179, 3.669), (-5.037, 0.179, 4.5), (-3.246, 0.179, 0.3454), (-3.246, 0.179, 1.176), (-3.246, 0.179, 2.007), (-3.246, 0.179, 2.838), (-3.246, 0.179, 3.669), (-3.246, 0.179, 4.5), (-3.246, 0.2963, 0.3454), (-3.246, 0.2963, 1.176), (-3.246, 0.2963, 2.007), (-3.246, 0.2963, 2.838), (-3.246, 0.2963, 3.669), (-3.246, 0.2963, 4.5), (-4.781, 0.179, 0.3454), (-4.781, 0.179, 1.176), (-4.781, 0.179, 2.007), (-4.781, 0.179, 2.838), (-4.781, 0.179, 3.669), (-4.781, 0.179, 4.5), (-4.525, 0.179, 0.3454), (-4.525, 0.179, 1.176), (-4.525, 0.179, 2.007), (-4.525, 0.179, 2.838), (-4.525, 0.179, 3.669), (-4.525, 0.179, 4.5), (-4.27, 0.179, 0.3454), (-4.27, 0.179, 1.176), (-4.27, 0.179, 2.007), (-4.27, 0.179, 2.838), (-4.27, 0.179, 3.669), (-4.27, 0.179, 4.5), (-4.014, 0.179, 0.3454), (-4.014, 0.179, 1.176), (-4.014, 0.179, 2.007), (-4.014, 0.179, 2.838), (-4.014, 0.179, 3.669), (-4.014, 0.179, 4.5), (-3.758, 0.179, 0.3454), (-3.758, 0.179, 1.176), (-3.758, 0.179, 2.007), (-3.758, 0.179, 2.838), (-3.758, 0.179, 3.669), (-3.758, 0.179, 4.5), (-3.502, 0.179, 0.3454), (-3.502, 0.179, 1.176), (-3.502, 0.179, 2.007), (-3.502, 0.179, 2.838), (-3.502, 0.179, 3.669), (-3.502, 0.179, 4.5), (-5.037, 0.2963, 0.3454), (-5.037, 0.2963, 1.176), (-5.037, 0.2963, 2.007), (-5.037, 0.2963, 2.838), (-5.037, 0.2963, 3.669), (-5.037, 0.2963, 4.5), (-4.781, 0.2963, 5.331), (-4.525, 0.2963, 5.331), (-4.27, 0.2963, 5.331), (-4.014, 0.2963, 5.331), (-3.758, 0.2963, 5.331), (-3.502, 0.2963, 5.331), (-4.781, 0.2963, -0.4856), (-4.525, 0.2963, -0.4856), (-4.27, 0.2963, -0.4856), (-4.014, 0.2963, -0.4856), (-3.758, 0.2963, -0.4856), (-3.502, 0.2963, -0.4856), (-5.037, 0.179, -0.07011), (-3.246, 0.179, -0.07011), (-3.246, 0.2963, -0.07011), (-4.781, 0.179, -0.07011), (-4.525, 0.179, -0.07011), (-4.27, 0.179, -0.07011), (-4.014, 0.179, -0.07011), (-3.758, 0.179, -0.07011), (-3.502, 0.179, -0.07011), (-5.037, 0.2963, -0.07011), (-5.037, 0.179, 0.7608), (-3.246, 0.179, 0.7608), (-3.246, 0.2963, 0.7608), (-4.781, 0.179, 0.7608), (-4.525, 0.179, 0.7608), (-4.27, 0.179, 0.7608), (-4.014, 0.179, 0.7608), (-3.758, 0.179, 0.7608), (-3.502, 0.179, 0.7608), (-5.037, 0.2963, 0.7608), (-5.037, 0.179, 1.592), (-3.246, 0.179, 1.592), (-3.246, 0.2963, 1.592), (-4.781, 0.179, 1.592), (-4.525, 0.179, 1.592), (-4.27, 0.179, 1.592), (-4.014, 0.179, 1.592), (-3.758, 0.179, 1.592), (-3.502, 0.179, 1.592), (-5.037, 0.2963, 1.592), (-5.037, 0.179, 2.423), (-3.246, 0.179, 2.423), (-3.246, 0.2963, 2.423), (-4.781, 0.179, 2.423), (-4.525, 0.179, 2.423), (-4.27, 0.179, 2.423), (-4.014, 0.179, 2.423), (-3.758, 0.179, 2.423), (-3.502, 0.179, 2.423), (-5.037, 0.2963, 2.423), (-5.037, 0.179, 3.254), (-3.246, 0.179, 3.254), (-3.246, 0.2963, 3.254), (-4.781, 0.179, 3.254), (-4.525, 0.179, 3.254), (-4.27, 0.179, 3.254), (-4.014, 0.179, 3.254), (-3.758, 0.179, 3.254), (-3.502, 0.179, 3.254), (-5.037, 0.2963, 3.254), (-5.037, 0.179, 4.085), (-3.246, 0.179, 4.085), (-3.246, 0.2963, 4.085), (-4.781, 0.179, 4.085), (-4.525, 0.179, 4.085), (-4.27, 0.179, 4.085), (-4.014, 0.179, 4.085), (-3.758, 0.179, 4.085), (-3.502, 0.179, 4.085), (-5.037, 0.2963, 4.085), (-5.037, 0.179, 4.915), (-3.246, 0.179, 4.915), (-3.246, 0.2963, 4.915), (-4.781, 0.179, 4.915), (-4.525, 0.179, 4.915), (-4.27, 0.179, 4.915), (-4.014, 0.179, 4.915), (-3.758, 0.179, 4.915), (-3.502, 0.179, 4.915), (-5.037, 0.2963, 4.915), (-3.246, 0.2963, 5.123), (-3.246, 0.2963, 0.1376), (-3.246, 0.2963, 0.9685), (-3.246, 0.2963, 1.799), (-3.246, 0.2963, 2.63), (-3.246, 0.2963, 3.461), (-3.246, 0.2963, 4.292), (-5.037, 0.2963, 5.123), (-5.037, 0.2963, 0.1376), (-5.037, 0.2963, 0.9685), (-5.037, 0.2963, 1.799), (-5.037, 0.2963, 2.63), (-5.037, 0.2963, 3.461), (-5.037, 0.2963, 4.292), (-4.909, 0.2963, 5.331), (-4.653, 0.2963, 5.331), (-4.397, 0.2963, 5.331), (-4.142, 0.2963, 5.331), (-3.886, 0.2963, 5.331), (-3.63, 0.2963, 5.331), (-3.374, 0.2963, 5.331), (-3.374, 0.2963, -0.4856), (-4.909, 0.2963, -0.4856), (-4.653, 0.2963, -0.4856), (-4.397, 0.2963, -0.4856), (-4.142, 0.2963, -0.4856), (-3.886, 0.2963, -0.4856), (-3.63, 0.2963, -0.4856), (-3.246, 0.2963, -0.2778), (-5.037, 0.2963, -0.2778), (-3.246, 0.2963, 0.5531), (-5.037, 0.2963, 0.5531), (-3.246, 0.2963, 1.384), (-5.037, 0.2963, 1.384), (-3.246, 0.2963, 2.215), (-5.037, 0.2963, 2.215), (-3.246, 0.2963, 3.046), (-5.037, 0.2963, 3.046), (-3.246, 0.2963, 3.877), (-5.037, 0.2963, 3.877), (-3.246, 0.2963, 4.708), (-5.037, 0.2963, 4.708), (-3.246, 0.2963, 5.227), (-3.246, 0.2963, 0.2415), (-3.246, 0.2963, 1.072), (-3.246, 0.2963, 1.903), (-3.246, 0.2963, 2.734), (-3.246, 0.2963, 3.565), (-3.246, 0.2963, 4.396), (-5.037, 0.2963, 5.227), (-5.037, 0.2963, 0.2415), (-5.037, 0.2963, 1.072), (-5.037, 0.2963, 1.903), (-5.037, 0.2963, 2.734), (-5.037, 0.2963, 3.565), (-5.037, 0.2963, 4.396), (-4.973, 0.2963, 5.331), (-4.717, 0.2963, 5.331), (-4.461, 0.2963, 5.331), (-4.206, 0.2963, 5.331), (-3.95, 0.2963, 5.331), (-3.694, 0.2963, 5.331), (-3.438, 0.2963, 5.331), (-3.31, 0.2963, -0.4856), (-4.845, 0.2963, -0.4856), (-4.589, 0.2963, -0.4856), (-4.334, 0.2963, -0.4856), (-4.078, 0.2963, -0.4856), (-3.822, 0.2963, -0.4856), (-3.566, 0.2963, -0.4856), (-3.246, 0.2963, -0.174), (-5.037, 0.2963, -0.174), (-3.246, 0.2963, 0.6569), (-5.037, 0.2963, 0.6569), (-3.246, 0.2963, 1.488), (-5.037, 0.2963, 1.488), (-3.246, 0.2963, 2.319), (-5.037, 0.2963, 2.319), (-3.246, 0.2963, 3.15), (-5.037, 0.2963, 3.15), (-3.246, 0.2963, 3.981), (-5.037, 0.2963, 3.981), (-3.246, 0.2963, 4.812), (-5.037, 0.2963, 4.812), (-3.246, 0.2963, 5.019), (-3.246, 0.2963, 0.03375), (-3.246, 0.2963, 0.8647), (-3.246, 0.2963, 1.696), (-3.246, 0.2963, 2.527), (-3.246, 0.2963, 3.357), (-3.246, 0.2963, 4.188), (-5.037, 0.2963, 5.019), (-5.037, 0.2963, 0.03375), (-5.037, 0.2963, 0.8647), (-5.037, 0.2963, 1.696), (-5.037, 0.2963, 2.527), (-5.037, 0.2963, 3.357), (-5.037, 0.2963, 4.188), (-4.845, 0.2963, 5.331), (-4.589, 0.2963, 5.331), (-4.334, 0.2963, 5.331), (-4.078, 0.2963, 5.331), (-3.822, 0.2963, 5.331), (-3.566, 0.2963, 5.331), (-3.31, 0.2963, 5.331), (-3.438, 0.2963, -0.4856), (-4.973, 0.2963, -0.4856), (-4.717, 0.2963, -0.4856), (-4.461, 0.2963, -0.4856), (-4.206, 0.2963, -0.4856), (-3.95, 0.2963, -0.4856), (-3.694, 0.2963, -0.4856), (-3.246, 0.2963, -0.3817), (-5.037, 0.2963, -0.3817), (-3.246, 0.2963, 0.4492), (-5.037, 0.2963, 0.4492), (-3.246, 0.2963, 1.28), (-5.037, 0.2963, 1.28), (-3.246, 0.2963, 2.111), (-5.037, 0.2963, 2.111), (-3.246, 0.2963, 2.942), (-5.037, 0.2963, 2.942), (-3.246, 0.2963, 3.773), (-5.037, 0.2963, 3.773), (-3.246, 0.2963, 4.604), (-5.037, 0.2963, 4.604)], [], [(161, 152, 2, 12, 211, 169, 253), (160, 153, 3, 18), (153, 154, 246, 162, 204, 19, 3), (93, 94, 247, 163, 205, 32, 26), (103, 104, 248, 164, 206, 33, 27), (113, 114, 249, 165, 207, 34, 28), (123, 124, 250, 166, 208, 35, 29), (133, 134, 251, 167, 209, 36, 30), (143, 144, 252, 168, 210, 37, 31), (152, 155, 13, 2), (155, 156, 14, 13), (156, 157, 15, 14), (157, 158, 16, 15), (158, 159, 17, 16), (159, 160, 18, 17), (92, 95, 38, 20), (102, 105, 39, 21), (112, 115, 40, 22), (122, 125, 41, 23), (132, 135, 42, 24), (142, 145, 43, 25), (95, 96, 44, 38), (105, 106, 45, 39), (115, 116, 46, 40), (125, 126, 47, 41), (135, 136, 48, 42), (145, 146, 49, 43), (96, 97, 50, 44), (106, 107, 51, 45), (116, 117, 52, 46), (126, 127, 53, 47), (136, 137, 54, 48), (146, 147, 55, 49), (97, 98, 56, 50), (107, 108, 57, 51), (117, 118, 58, 52), (127, 128, 59, 53), (137, 138, 60, 54), (147, 148, 61, 55), (98, 99, 62, 56), (108, 109, 63, 57), (118, 119, 64, 58), (128, 129, 65, 59), (138, 139, 66, 60), (148, 149, 67, 61), (99, 100, 68, 62), (109, 110, 69, 63), (119, 120, 70, 64), (129, 130, 71, 65), (139, 140, 72, 66), (149, 150, 73, 67), (100, 93, 26, 68), (110, 103, 27, 69), (120, 113, 28, 70), (130, 123, 29, 71), (140, 133, 30, 72), (150, 143, 31, 73), (101, 92, 20, 74, 212, 170, 254), (111, 102, 21, 75, 213, 171, 255), (121, 112, 22, 76, 214, 172, 256), (131, 122, 23, 77, 215, 173, 257), (141, 132, 24, 78, 216, 174, 258), (151, 142, 25, 79, 217, 175, 259), (2, 13, 80, 260, 176, 218, 12), (13, 14, 81, 261, 177, 219, 80), (14, 15, 82, 262, 178, 220, 81), (15, 16, 83, 263, 179, 221, 82), (16, 17, 84, 264, 180, 222, 83), (17, 18, 85, 265, 181, 223, 84), (18, 3, 19, 266, 182, 224, 85), (10, 91, 267, 183, 225, 11, 1), (0, 4, 268, 184, 226, 86, 5), (5, 86, 269, 185, 227, 87, 6), (6, 87, 270, 186, 228, 88, 7), (7, 88, 271, 187, 229, 89, 8), (8, 89, 272, 188, 230, 90, 9), (9, 90, 273, 189, 231, 91, 10), (4, 0, 92, 101, 233, 191, 275), (10, 1, 93, 100), (9, 10, 100, 99), (8, 9, 99, 98), (7, 8, 98, 97), (6, 7, 97, 96), (5, 6, 96, 95), (0, 5, 95, 92), (1, 11, 274, 190, 232, 94, 93), (74, 20, 102, 111, 235, 193, 277), (68, 26, 103, 110), (62, 68, 110, 109), (56, 62, 109, 108), (50, 56, 108, 107), (44, 50, 107, 106), (38, 44, 106, 105), (20, 38, 105, 102), (26, 32, 276, 192, 234, 104, 103), (75, 21, 112, 121, 237, 195, 279), (69, 27, 113, 120), (63, 69, 120, 119), (57, 63, 119, 118), (51, 57, 118, 117), (45, 51, 117, 116), (39, 45, 116, 115), (21, 39, 115, 112), (27, 33, 278, 194, 236, 114, 113), (76, 22, 122, 131, 239, 197, 281), (70, 28, 123, 130), (64, 70, 130, 129), (58, 64, 129, 128), (52, 58, 128, 127), (46, 52, 127, 126), (40, 46, 126, 125), (22, 40, 125, 122), (28, 34, 280, 196, 238, 124, 123), (77, 23, 132, 141, 241, 199, 283), (71, 29, 133, 140), (65, 71, 140, 139), (59, 65, 139, 138), (53, 59, 138, 137), (47, 53, 137, 136), (41, 47, 136, 135), (23, 41, 135, 132), (29, 35, 282, 198, 240, 134, 133), (78, 24, 142, 151, 243, 201, 285), (72, 30, 143, 150), (66, 72, 150, 149), (60, 66, 149, 148), (54, 60, 148, 147), (48, 54, 147, 146), (42, 48, 146, 145), (24, 42, 145, 142), (30, 36, 284, 200, 242, 144, 143), (67, 73, 160, 159), (61, 67, 159, 158), (55, 61, 158, 157), (49, 55, 157, 156), (43, 49, 156, 155), (25, 43, 155, 152), (31, 37, 286, 202, 244, 154, 153), (73, 31, 153, 160), (79, 25, 152, 161, 245, 203, 287), (19, 204, 162, 246, 154, 244, 202, 286, 37, 210, 168, 252, 144, 242, 200, 284, 36, 209, 167, 251, 134, 240, 198, 282, 35, 208, 166, 250, 124, 238, 196, 280, 34, 207, 165, 249, 114, 236, 194, 278, 33, 206, 164, 248, 104, 234, 192, 276, 32, 205, 163, 247, 94, 232, 190, 274, 11, 225, 183, 267, 91, 231, 189, 273, 90, 230, 188, 272, 89, 229, 187, 271, 88, 228, 186, 270, 87, 227, 185, 269, 86, 226, 184, 268, 4, 275, 191, 233, 101, 254, 170, 212, 74, 277, 193, 235, 111, 255, 171, 213, 75, 279, 195, 237, 121, 256, 172, 214, 76, 281, 197, 239, 131, 257, 173, 215, 77, 283, 199, 241, 141, 258, 174, 216, 78, 285, 201, 243, 151, 259, 175, 217, 79, 287, 203, 245, 161, 253, 169, 211, 12, 218, 176, 260, 80, 219, 177, 261, 81, 220, 178, 262, 82, 221, 179, 263, 83, 222, 180, 264, 84, 223, 181, 265, 85, 224, 182, 266)])
me_plane_003.polygons.foreach_set('material_index', [0, 1, 0, 0, 0, 0, 0, 0, 0, 1, 0, 1, 0, 1, 0, 1, 1, 1, 1, 1, 1, 0, 0, 0, 0, 0, 0, 1, 1, 1, 1, 1, 1, 0, 0, 0, 0, 0, 0, 1, 1, 1, 1, 1, 1, 0, 0, 0, 0, 0, 0, 1, 1, 1, 1, 1, 1, 0, 0, 0, 0, 0, 0, 0, 0, 0, 0, 0, 0, 0, 0, 0, 0, 0, 0, 0, 0, 0, 0, 1, 0, 1, 0, 1, 0, 0, 0, 0, 1, 0, 1, 0, 1, 0, 0, 0, 0, 1, 0, 1, 0, 1, 0, 0, 0, 0, 1, 0, 1, 0, 1, 0, 0, 0, 0, 1, 0, 1, 0, 1, 0, 0, 0, 0, 1, 0, 1, 0, 1, 0, 0, 1, 0, 1, 0, 1, 0, 0, 0, 0, 0])
_uv = me_plane_003.uv_layers.new(name='UVMap')
_uv.uv.foreach_set('vector', [0.0, 0.1429, 0.0, 0.0, 0.0, 0.0, 0.0, 0.1429, 0.0, 0.1429, 0.0, 0.1429, 0.0, 0.1429, 0.8571, 0.0, 1.0, 0.0, 1.0, 0.0, 0.8571, 0.0, 1.0, 0.0, 1.0, 0.1429, 1.0, 0.1429, 1.0, 0.1429, 1.0, 0.1429, 1.0, 0.1429, 1.0, 0.0, 1.0, 0.0, 1.0, 0.1429, 1.0, 0.1429, 1.0, 0.1429, 1.0, 0.1429, 1.0, 0.1429, 1.0, 0.0, 1.0, 0.0, 1.0, 0.1429, 1.0, 0.1429, 1.0, 0.1429, 1.0, 0.1429, 1.0, 0.1429, 1.0, 0.0, 1.0, 0.0, 1.0, 0.1429, 1.0, 0.1429, 1.0, 0.1429, 1.0, 0.1429, 1.0, 0.1429, 1.0, 0.0, 1.0, 0.0, 1.0, 0.1429, 1.0, 0.1429, 1.0, 0.1429, 1.0, 0.1429, 1.0, 0.1429, 1.0, 0.0, 1.0, 0.0, 1.0, 0.1429, 1.0, 0.1429, 1.0, 0.1429, 1.0, 0.1429, 1.0, 0.1429, 1.0, 0.0, 1.0, 0.0, 1.0, 0.1429, 1.0, 0.1429, 1.0, 0.1429, 1.0, 0.1429, 1.0, 0.1429, 1.0, 0.0, 0.0, 0.0, 0.1429, 0.0, 0.1429, 0.0, 0.0, 0.0, 0.1429, 0.0, 0.2857, 0.0, 0.2857, 0.0, 0.1429, 0.0, 0.2857, 0.0, 0.4286, 0.0, 0.4286, 0.0, 0.2857, 0.0, 0.4286, 0.0, 0.5714, 0.0, 0.5714, 0.0, 0.4286, 0.0, 0.5714, 0.0, 0.7143, 0.0, 0.7143, 0.0, 0.5714, 0.0, 0.7143, 0.0, 0.8571, 0.0, 0.8571, 0.0, 0.7143, 0.0, 0.0, 0.0, 0.1429, 0.0, 0.1429, 0.0, 0.0, 0.0, 0.0, 0.0, 0.1429, 0.0, 0.1429, 0.0, 0.0, 0.0, 0.0, 0.0, 0.1429, 0.0, 0.1429, 0.0, 0.0, 0.0, 0.0, 0.0, 0.1429, 0.0, 0.1429, 0.0, 0.0, 0.0, 0.0, 0.0, 0.1429, 0.0, 0.1429, 0.0, 0.0, 0.0, 0.0, 0.0, 0.1429, 0.0, 0.1429, 0.0, 0.0, 0.0, 0.1429, 0.0, 0.2857, 0.0, 0.2857, 0.0, 0.1429, 0.0, 0.1429, 0.0, 0.2857, 0.0, 0.2857, 0.0, 0.1429, 0.0, 0.1429, 0.0, 0.2857, 0.0, 0.2857, 0.0, 0.1429, 0.0, 0.1429, 0.0, 0.2857, 0.0, 0.2857, 0.0, 0.1429, 0.0, 0.1429, 0.0, 0.2857, 0.0, 0.2857, 0.0, 0.1429, 0.0, 0.1429, 0.0, 0.2857, 0.0, 0.2857, 0.0, 0.1429, 0.0, 0.2857, 0.0, 0.4286, 0.0, 0.4286, 0.0, 0.2857, 0.0, 0.2857, 0.0, 0.4286, 0.0, 0.4286, 0.0, 0.2857, 0.0, 0.2857, 0.0, 0.4286, 0.0, 0.4286, 0.0, 0.2857, 0.0, 0.2857, 0.0, 0.4286, 0.0, 0.4286, 0.0, 0.2857, 0.0, 0.2857, 0.0, 0.4286, 0.0, 0.4286, 0.0, 0.2857, 0.0, 0.2857, 0.0, 0.4286, 0.0, 0.4286, 0.0, 0.2857, 0.0, 0.4286, 0.0, 0.5714, 0.0, 0.5714, 0.0, 0.4286, 0.0, 0.4286, 0.0, 0.5714, 0.0, 0.5714, 0.0, 0.4286, 0.0, 0.4286, 0.0, 0.5714, 0.0, 0.5714, 0.0, 0.4286, 0.0, 0.4286, 0.0, 0.5714, 0.0, 0.5714, 0.0, 0.4286, 0.0, 0.4286, 0.0, 0.5714, 0.0, 0.5714, 0.0, 0.4286, 0.0, 0.4286, 0.0, 0.5714, 0.0, 0.5714, 0.0, 0.4286, 0.0, 0.5714, 0.0, 0.7143, 0.0, 0.7143, 0.0, 0.5714, 0.0, 0.5714, 0.0, 0.7143, 0.0, 0.7143, 0.0, 0.5714, 0.0, 0.5714, 0.0, 0.7143, 0.0, 0.7143, 0.0, 0.5714, 0.0, 0.5714, 0.0, 0.7143, 0.0, 0.7143, 0.0, 0.5714, 0.0, 0.5714, 0.0, 0.7143, 0.0, 0.7143, 0.0, 0.5714, 0.0, 0.5714, 0.0, 0.7143, 0.0, 0.7143, 0.0, 0.5714, 0.0, 0.7143, 0.0, 0.8571, 0.0, 0.8571, 0.0, 0.7143, 0.0, 0.7143, 0.0, 0.8571, 0.0, 0.8571, 0.0, 0.7143, 0.0, 0.7143, 0.0, 0.8571, 0.0, 0.8571, 0.0, 0.7143, 0.0, 0.7143, 0.0, 0.8571, 0.0, 0.8571, 0.0, 0.7143, 0.0, 0.7143, 0.0, 0.8571, 0.0, 0.8571, 0.0, 0.7143, 0.0, 0.7143, 0.0, 0.8571, 0.0, 0.8571, 0.0, 0.7143, 0.0, 0.8571, 0.0, 1.0, 0.0, 1.0, 0.0, 0.8571, 0.0, 0.8571, 0.0, 1.0, 0.0, 1.0, 0.0, 0.8571, 0.0, 0.8571, 0.0, 1.0, 0.0, 1.0, 0.0, 0.8571, 0.0, 0.8571, 0.0, 1.0, 0.0, 1.0, 0.0, 0.8571, 0.0, 0.8571, 0.0, 1.0, 0.0, 1.0, 0.0, 0.8571, 0.0, 0.8571, 0.0, 1.0, 0.0, 1.0, 0.0, 0.8571, 0.0, 0.0, 0.1429, 0.0, 0.0, 0.0, 0.0, 0.0, 0.1429, 0.0, 0.1429, 0.0, 0.1429, 0.0, 0.1429, 0.0, 0.1429, 0.0, 0.0, 0.0, 0.0, 0.0, 0.1429, 0.0, 0.1429, 0.0, 0.1429, 0.0, 0.1429, 0.0, 0.1429, 0.0, 0.0, 0.0, 0.0, 0.0, 0.1429, 0.0, 0.1429, 0.0, 0.1429, 0.0, 0.1429, 0.0, 0.1429, 0.0, 0.0, 0.0, 0.0, 0.0, 0.1429, 0.0, 0.1429, 0.0, 0.1429, 0.0, 0.1429, 0.0, 0.1429, 0.0, 0.0, 0.0, 0.0, 0.0, 0.1429, 0.0, 0.1429, 0.0, 0.1429, 0.0, 0.1429, 0.0, 0.1429, 0.0, 0.0, 0.0, 0.0, 0.0, 0.1429, 0.0, 0.1429, 0.0, 0.1429, 0.0, 0.1429, 0.0, 0.0, 0.1429, 0.0, 0.1429, 0.1429, 0.1071, 0.1429, 0.07143, 0.1429, 0.03571, 0.1429, 0.0, 0.1429, 0.1429, 0.0, 0.2857, 0.0, 0.2857, 0.1429, 0.25, 0.1429, 0.2143, 0.1429, 0.1786, 0.1429, 0.1429, 0.1429, 0.2857, 0.0, 0.4286, 0.0, 0.4286, 0.1429, 0.3929, 0.1429, 0.3571, 0.1429, 0.3214, 0.1429, 0.2857, 0.1429, 0.4286, 0.0, 0.5714, 0.0, 0.5714, 0.1429, 0.5357, 0.1429, 0.5, 0.1429, 0.4643, 0.1429, 0.4286, 0.1429, 0.5714, 0.0, 0.7143, 0.0, 0.7143, 0.1429, 0.6786, 0.1429, 0.6429, 0.1429, 0.6071, 0.1429, 0.5714, 0.1429, 0.7143, 0.0, 0.8571, 0.0, 0.8571, 0.1429, 0.8214, 0.1429, 0.7857, 0.1429, 0.75, 0.1429, 0.7143, 0.1429, 0.8571, 0.0, 1.0, 0.0, 1.0, 0.1429, 0.9643, 0.1429, 0.9286, 0.1429, 0.8929, 0.1429, 0.8571, 0.1429, 0.8571, 0.0, 0.8571, 0.1429, 0.8929, 0.1429, 0.9286, 0.1429, 0.9643, 0.1429, 1.0, 0.1429, 1.0, 0.0, 0.0, 0.0, 0.0, 0.1429, 0.03571, 0.1429, 0.07143, 0.1429, 0.1071, 0.1429, 0.1429, 0.1429, 0.1429, 0.0, 0.1429, 0.0, 0.1429, 0.1429, 0.1786, 0.1429, 0.2143, 0.1429, 0.25, 0.1429, 0.2857, 0.1429, 0.2857, 0.0, 0.2857, 0.0, 0.2857, 0.1429, 0.3214, 0.1429, 0.3571, 0.1429, 0.3929, 0.1429, 0.4286, 0.1429, 0.4286, 0.0, 0.4286, 0.0, 0.4286, 0.1429, 0.4643, 0.1429, 0.5, 0.1429, 0.5357, 0.1429, 0.5714, 0.1429, 0.5714, 0.0, 0.5714, 0.0, 0.5714, 0.1429, 0.6071, 0.1429, 0.6429, 0.1429, 0.6786, 0.1429, 0.7143, 0.1429, 0.7143, 0.0, 0.7143, 0.0, 0.7143, 0.1429, 0.75, 0.1429, 0.7857, 0.1429, 0.8214, 0.1429, 0.8571, 0.1429, 0.8571, 0.0, 0.0, 0.1429, 0.0, 0.0, 0.0, 0.0, 0.0, 0.1429, 0.0, 0.1429, 0.0, 0.1429, 0.0, 0.1429, 0.8571, 0.0, 1.0, 0.0, 1.0, 0.0, 0.8571, 0.0, 0.7143, 0.0, 0.8571, 0.0, 0.8571, 0.0, 0.7143, 0.0, 0.5714, 0.0, 0.7143, 0.0, 0.7143, 0.0, 0.5714, 0.0, 0.4286, 0.0, 0.5714, 0.0, 0.5714, 0.0, 0.4286, 0.0, 0.2857, 0.0, 0.4286, 0.0, 0.4286, 0.0, 0.2857, 0.0, 0.1429, 0.0, 0.2857, 0.0, 0.2857, 0.0, 0.1429, 0.0, 0.0, 0.0, 0.1429, 0.0, 0.1429, 0.0, 0.0, 0.0, 1.0, 0.0, 1.0, 0.1429, 1.0, 0.1429, 1.0, 0.1429, 1.0, 0.1429, 1.0, 0.1429, 1.0, 0.0, 0.0, 0.1429, 0.0, 0.0, 0.0, 0.0, 0.0, 0.1429, 0.0, 0.1429, 0.0, 0.1429, 0.0, 0.1429, 0.8571, 0.0, 1.0, 0.0, 1.0, 0.0, 0.8571, 0.0, 0.7143, 0.0, 0.8571, 0.0, 0.8571, 0.0, 0.7143, 0.0, 0.5714, 0.0, 0.7143, 0.0, 0.7143, 0.0, 0.5714, 0.0, 0.4286, 0.0, 0.5714, 0.0, 0.5714, 0.0, 0.4286, 0.0, 0.2857, 0.0, 0.4286, 0.0, 0.4286, 0.0, 0.2857, 0.0, 0.1429, 0.0, 0.2857, 0.0, 0.2857, 0.0, 0.1429, 0.0, 0.0, 0.0, 0.1429, 0.0, 0.1429, 0.0, 0.0, 0.0, 1.0, 0.0, 1.0, 0.1429, 1.0, 0.1429, 1.0, 0.1429, 1.0, 0.1429, 1.0, 0.1429, 1.0, 0.0, 0.0, 0.1429, 0.0, 0.0, 0.0, 0.0, 0.0, 0.1429, 0.0, 0.1429, 0.0, 0.1429, 0.0, 0.1429, 0.8571, 0.0, 1.0, 0.0, 1.0, 0.0, 0.8571, 0.0, 0.7143, 0.0, 0.8571, 0.0, 0.8571, 0.0, 0.7143, 0.0, 0.5714, 0.0, 0.7143, 0.0, 0.7143, 0.0, 0.5714, 0.0, 0.4286, 0.0, 0.5714, 0.0, 0.5714, 0.0, 0.4286, 0.0, 0.2857, 0.0, 0.4286, 0.0, 0.4286, 0.0, 0.2857, 0.0, 0.1429, 0.0, 0.2857, 0.0, 0.2857, 0.0, 0.1429, 0.0, 0.0, 0.0, 0.1429, 0.0, 0.1429, 0.0, 0.0, 0.0, 1.0, 0.0, 1.0, 0.1429, 1.0, 0.1429, 1.0, 0.1429, 1.0, 0.1429, 1.0, 0.1429, 1.0, 0.0, 0.0, 0.1429, 0.0, 0.0, 0.0, 0.0, 0.0, 0.1429, 0.0, 0.1429, 0.0, 0.1429, 0.0, 0.1429, 0.8571, 0.0, 1.0, 0.0, 1.0, 0.0, 0.8571, 0.0, 0.7143, 0.0, 0.8571, 0.0, 0.8571, 0.0, 0.7143, 0.0, 0.5714, 0.0, 0.7143, 0.0, 0.7143, 0.0, 0.5714, 0.0, 0.4286, 0.0, 0.5714, 0.0, 0.5714, 0.0, 0.4286, 0.0, 0.2857, 0.0, 0.4286, 0.0, 0.4286, 0.0, 0.2857, 0.0, 0.1429, 0.0, 0.2857, 0.0, 0.2857, 0.0, 0.1429, 0.0, 0.0, 0.0, 0.1429, 0.0, 0.1429, 0.0, 0.0, 0.0, 1.0, 0.0, 1.0, 0.1429, 1.0, 0.1429, 1.0, 0.1429, 1.0, 0.1429, 1.0, 0.1429, 1.0, 0.0, 0.0, 0.1429, 0.0, 0.0, 0.0, 0.0, 0.0, 0.1429, 0.0, 0.1429, 0.0, 0.1429, 0.0, 0.1429, 0.8571, 0.0, 1.0, 0.0, 1.0, 0.0, 0.8571, 0.0, 0.7143, 0.0, 0.8571, 0.0, 0.8571, 0.0, 0.7143, 0.0, 0.5714, 0.0, 0.7143, 0.0, 0.7143, 0.0, 0.5714, 0.0, 0.4286, 0.0, 0.5714, 0.0, 0.5714, 0.0, 0.4286, 0.0, 0.2857, 0.0, 0.4286, 0.0, 0.4286, 0.0, 0.2857, 0.0, 0.1429, 0.0, 0.2857, 0.0, 0.2857, 0.0, 0.1429, 0.0, 0.0, 0.0, 0.1429, 0.0, 0.1429, 0.0, 0.0, 0.0, 1.0, 0.0, 1.0, 0.1429, 1.0, 0.1429, 1.0, 0.1429, 1.0, 0.1429, 1.0, 0.1429, 1.0, 0.0, 0.0, 0.1429, 0.0, 0.0, 0.0, 0.0, 0.0, 0.1429, 0.0, 0.1429, 0.0, 0.1429, 0.0, 0.1429, 0.8571, 0.0, 1.0, 0.0, 1.0, 0.0, 0.8571, 0.0, 0.7143, 0.0, 0.8571, 0.0, 0.8571, 0.0, 0.7143, 0.0, 0.5714, 0.0, 0.7143, 0.0, 0.7143, 0.0, 0.5714, 0.0, 0.4286, 0.0, 0.5714, 0.0, 0.5714, 0.0, 0.4286, 0.0, 0.2857, 0.0, 0.4286, 0.0, 0.4286, 0.0, 0.2857, 0.0, 0.1429, 0.0, 0.2857, 0.0, 0.2857, 0.0, 0.1429, 0.0, 0.0, 0.0, 0.1429, 0.0, 0.1429, 0.0, 0.0, 0.0, 1.0, 0.0, 1.0, 0.1429, 1.0, 0.1429, 1.0, 0.1429, 1.0, 0.1429, 1.0, 0.1429, 1.0, 0.0, 0.7143, 0.0, 0.8571, 0.0, 0.8571, 0.0, 0.7143, 0.0, 0.5714, 0.0, 0.7143, 0.0, 0.7143, 0.0, 0.5714, 0.0, 0.4286, 0.0, 0.5714, 0.0, 0.5714, 0.0, 0.4286, 0.0, 0.2857, 0.0, 0.4286, 0.0, 0.4286, 0.0, 0.2857, 0.0, 0.1429, 0.0, 0.2857, 0.0, 0.2857, 0.0, 0.1429, 0.0, 0.0, 0.0, 0.1429, 0.0, 0.1429, 0.0, 0.0, 0.0, 1.0, 0.0, 1.0, 0.1429, 1.0, 0.1429, 1.0, 0.1429, 1.0, 0.1429, 1.0, 0.1429, 1.0, 0.0, 0.8571, 0.0, 1.0, 0.0, 1.0, 0.0, 0.8571, 0.0, 0.0, 0.1429, 0.0, 0.0, 0.0, 0.0, 0.0, 0.1429, 0.0, 0.1429, 0.0, 0.1429, 0.0, 0.1429, 1.0, 0.1429, 1.0, 0.1429, 1.0, 0.1429, 1.0, 0.1429, 1.0, 0.1429, 1.0, 0.1429, 1.0, 0.1429, 1.0, 0.1429, 1.0, 0.1429, 1.0, 0.1429, 1.0, 0.1429, 1.0, 0.1429, 1.0, 0.1429, 1.0, 0.1429, 1.0, 0.1429, 1.0, 0.1429, 1.0, 0.1429, 1.0, 0.1429, 1.0, 0.1429, 1.0, 0.1429, 1.0, 0.1429, 1.0, 0.1429, 1.0, 0.1429, 1.0, 0.1429, 1.0, 0.1429, 1.0, 0.1429, 1.0, 0.1429, 1.0, 0.1429, 1.0, 0.1429, 1.0, 0.1429, 1.0, 0.1429, 1.0, 0.1429, 1.0, 0.1429, 1.0, 0.1429, 1.0, 0.1429, 1.0, 0.1429, 1.0, 0.1429, 1.0, 0.1429, 1.0, 0.1429, 1.0, 0.1429, 1.0, 0.1429, 1.0, 0.1429, 1.0, 0.1429, 1.0, 0.1429, 1.0, 0.1429, 1.0, 0.1429, 1.0, 0.1429, 1.0, 0.1429, 1.0, 0.1429, 1.0, 0.1429, 1.0, 0.1429, 1.0, 0.1429, 1.0, 0.1429, 1.0, 0.1429, 1.0, 0.1429, 1.0, 0.1429, 1.0, 0.1429, 0.9643, 0.1429, 0.9286, 0.1429, 0.8929, 0.1429, 0.8571, 0.1429, 0.8214, 0.1429, 0.7857, 0.1429, 0.75, 0.1429, 0.7143, 0.1429, 0.6786, 0.1429, 0.6429, 0.1429, 0.6071, 0.1429, 0.5714, 0.1429, 0.5357, 0.1429, 0.5, 0.1429, 0.4643, 0.1429, 0.4286, 0.1429, 0.3929, 0.1429, 0.3571, 0.1429, 0.3214, 0.1429, 0.2857, 0.1429, 0.25, 0.1429, 0.2143, 0.1429, 0.1786, 0.1429, 0.1429, 0.1429, 0.1071, 0.1429, 0.07143, 0.1429, 0.03571, 0.1429, 0.0, 0.1429, 0.0, 0.1429, 0.0, 0.1429, 0.0, 0.1429, 0.0, 0.1429, 0.0, 0.1429, 0.0, 0.1429, 0.0, 0.1429, 0.0, 0.1429, 0.0, 0.1429, 0.0, 0.1429, 0.0, 0.1429, 0.0, 0.1429, 0.0, 0.1429, 0.0, 0.1429, 0.0, 0.1429, 0.0, 0.1429, 0.0, 0.1429, 0.0, 0.1429, 0.0, 0.1429, 0.0, 0.1429, 0.0, 0.1429, 0.0, 0.1429, 0.0, 0.1429, 0.0, 0.1429, 0.0, 0.1429, 0.0, 0.1429, 0.0, 0.1429, 0.0, 0.1429, 0.0, 0.1429, 0.0, 0.1429, 0.0, 0.1429, 0.0, 0.1429, 0.0, 0.1429, 0.0, 0.1429, 0.0, 0.1429, 0.0, 0.1429, 0.0, 0.1429, 0.0, 0.1429, 0.0, 0.1429, 0.0, 0.1429, 0.0, 0.1429, 0.0, 0.1429, 0.0, 0.1429, 0.0, 0.1429, 0.0, 0.1429, 0.0, 0.1429, 0.0, 0.1429, 0.0, 0.1429, 0.0, 0.1429, 0.0, 0.1429, 0.0, 0.1429, 0.0, 0.1429, 0.0, 0.1429, 0.0, 0.1429, 0.0, 0.1429, 0.0, 0.1429, 0.03571, 0.1429, 0.07143, 0.1429, 0.1071, 0.1429, 0.1429, 0.1429, 0.1786, 0.1429, 0.2143, 0.1429, 0.25, 0.1429, 0.2857, 0.1429, 0.3214, 0.1429, 0.3571, 0.1429, 0.3929, 0.1429, 0.4286, 0.1429, 0.4643, 0.1429, 0.5, 0.1429, 0.5357, 0.1429, 0.5714, 0.1429, 0.6071, 0.1429, 0.6429, 0.1429, 0.6786, 0.1429, 0.7143, 0.1429, 0.75, 0.1429, 0.7857, 0.1429, 0.8214, 0.1429, 0.8571, 0.1429, 0.8929, 0.1429, 0.9286, 0.1429, 0.9643, 0.1429])
me_plane_003.materials.append(mat_material_004)
me_plane_003.materials.append(mat_material_005)
me_plane_003.update()
me_cylinder = bpy.data.meshes.new('Cylinder')
me_cylinder.from_pydata([(0.0, 1.0, -1.0), (0.0, 1.0, 56.44), (0.1951, 0.9808, -1.0), (0.1951, 0.9808, 56.44), (0.3827, 0.9239, -1.0), (0.3827, 0.9239, 56.44), (0.5556, 0.8315, -1.0), (0.5556, 0.8315, 56.44), (0.7071, 0.7071, -1.0), (0.7071, 0.7071, 56.44), (0.8315, 0.5556, -1.0), (0.8315, 0.5556, 56.44), (0.9239, 0.3827, -1.0), (0.9239, 0.3827, 56.44), (0.9808, 0.1951, -1.0), (0.9808, 0.1951, 56.44), (1.0, 0.0, -1.0), (1.0, 0.0, 56.44), (0.9808, -0.1951, -1.0), (0.9808, -0.1951, 56.44), (0.9239, -0.3827, -1.0), (0.9239, -0.3827, 56.44), (0.8315, -0.5556, -1.0), (0.8315, -0.5556, 56.44), (0.7071, -0.7071, -1.0), (0.7071, -0.7071, 56.44), (0.5556, -0.8315, -1.0), (0.5556, -0.8315, 56.44), (0.3827, -0.9239, -1.0), (0.3827, -0.9239, 56.44), (0.1951, -0.9808, -1.0), (0.1951, -0.9808, 56.44), (0.0, -1.0, -1.0), (0.0, -1.0, 56.44), (-0.1951, -0.9808, -1.0), (-0.1951, -0.9808, 56.44), (-0.3827, -0.9239, -1.0), (-0.3827, -0.9239, 56.44), (-0.5556, -0.8315, -1.0), (-0.5556, -0.8315, 56.44), (-0.7071, -0.7071, -1.0), (-0.7071, -0.7071, 56.44), (-0.8315, -0.5556, -1.0), (-0.8315, -0.5556, 56.44), (-0.9239, -0.3827, -1.0), (-0.9239, -0.3827, 56.44), (-0.9808, -0.1951, -1.0), (-0.9808, -0.1951, 56.44), (-1.0, 0.0, -1.0), (-1.0, 0.0, 56.44), (-0.9808, 0.1951, -1.0), (-0.9808, 0.1951, 56.44), (-0.9239, 0.3827, -1.0), (-0.9239, 0.3827, 56.44), (-0.8315, 0.5556, -1.0), (-0.8315, 0.5556, 56.44), (-0.7071, 0.7071, -1.0), (-0.7071, 0.7071, 56.44), (-0.5556, 0.8315, -1.0), (-0.5556, 0.8315, 56.44), (-0.3827, 0.9239, -1.0), (-0.3827, 0.9239, 56.44), (-0.1951, 0.9808, -1.0), (-0.1951, 0.9808, 56.44)], [], [(0, 1, 3, 2), (2, 3, 5, 4), (4, 5, 7, 6), (6, 7, 9, 8), (8, 9, 11, 10), (10, 11, 13, 12), (12, 13, 15, 14), (14, 15, 17, 16), (16, 17, 19, 18), (18, 19, 21, 20), (20, 21, 23, 22), (22, 23, 25, 24), (24, 25, 27, 26), (26, 27, 29, 28), (28, 29, 31, 30), (30, 31, 33, 32), (32, 33, 35, 34), (34, 35, 37, 36), (36, 37, 39, 38), (38, 39, 41, 40), (40, 41, 43, 42), (42, 43, 45, 44), (44, 45, 47, 46), (46, 47, 49, 48), (48, 49, 51, 50), (50, 51, 53, 52), (52, 53, 55, 54), (54, 55, 57, 56), (56, 57, 59, 58), (58, 59, 61, 60), (3, 1, 63, 61, 59, 57, 55, 53, 51, 49, 47, 45, 43, 41, 39, 37, 35, 33, 31, 29, 27, 25, 23, 21, 19, 17, 15, 13, 11, 9, 7, 5), (60, 61, 63, 62), (62, 63, 1, 0), (0, 2, 4, 6, 8, 10, 12, 14, 16, 18, 20, 22, 24, 26, 28, 30, 32, 34, 36, 38, 40, 42, 44, 46, 48, 50, 52, 54, 56, 58, 60, 62)])
_uv = me_cylinder.uv_layers.new(name='UVMap')
_uv.uv.foreach_set('vector', [1.0, 0.5, 1.0, 1.0, 0.9688, 1.0, 0.9688, 0.5, 0.9688, 0.5, 0.9688, 1.0, 0.9375, 1.0, 0.9375, 0.5, 0.9375, 0.5, 0.9375, 1.0, 0.9062, 1.0, 0.9062, 0.5, 0.9062, 0.5, 0.9062, 1.0, 0.875, 1.0, 0.875, 0.5, 0.875, 0.5, 0.875, 1.0, 0.8438, 1.0, 0.8438, 0.5, 0.8438, 0.5, 0.8438, 1.0, 0.8125, 1.0, 0.8125, 0.5, 0.8125, 0.5, 0.8125, 1.0, 0.7812, 1.0, 0.7812, 0.5, 0.7812, 0.5, 0.7812, 1.0, 0.75, 1.0, 0.75, 0.5, 0.75, 0.5, 0.75, 1.0, 0.7188, 1.0, 0.7188, 0.5, 0.7188, 0.5, 0.7188, 1.0, 0.6875, 1.0, 0.6875, 0.5, 0.6875, 0.5, 0.6875, 1.0, 0.6562, 1.0, 0.6562, 0.5, 0.6562, 0.5, 0.6562, 1.0, 0.625, 1.0, 0.625, 0.5, 0.625, 0.5, 0.625, 1.0, 0.5938, 1.0, 0.5938, 0.5, 0.5938, 0.5, 0.5938, 1.0, 0.5625, 1.0, 0.5625, 0.5, 0.5625, 0.5, 0.5625, 1.0, 0.5312, 1.0, 0.5312, 0.5, 0.5312, 0.5, 0.5312, 1.0, 0.5, 1.0, 0.5, 0.5, 0.5, 0.5, 0.5, 1.0, 0.4688, 1.0, 0.4688, 0.5, 0.4688, 0.5, 0.4688, 1.0, 0.4375, 1.0, 0.4375, 0.5, 0.4375, 0.5, 0.4375, 1.0, 0.4062, 1.0, 0.4062, 0.5, 0.4062, 0.5, 0.4062, 1.0, 0.375, 1.0, 0.375, 0.5, 0.375, 0.5, 0.375, 1.0, 0.3438, 1.0, 0.3438, 0.5, 0.3438, 0.5, 0.3438, 1.0, 0.3125, 1.0, 0.3125, 0.5, 0.3125, 0.5, 0.3125, 1.0, 0.2812, 1.0, 0.2812, 0.5, 0.2812, 0.5, 0.2812, 1.0, 0.25, 1.0, 0.25, 0.5, 0.25, 0.5, 0.25, 1.0, 0.2188, 1.0, 0.2188, 0.5, 0.2188, 0.5, 0.2188, 1.0, 0.1875, 1.0, 0.1875, 0.5, 0.1875, 0.5, 0.1875, 1.0, 0.1562, 1.0, 0.1562, 0.5, 0.1562, 0.5, 0.1562, 1.0, 0.125, 1.0, 0.125, 0.5, 0.125, 0.5, 0.125, 1.0, 0.09375, 1.0, 0.09375, 0.5, 0.09375, 0.5, 0.09375, 1.0, 0.0625, 1.0, 0.0625, 0.5, 0.2968, 0.4854, 0.25, 0.49, 0.2032, 0.4854, 0.1582, 0.4717, 0.1167, 0.4496, 0.08029, 0.4197, 0.05045, 0.3833, 0.02827, 0.3418, 0.01461, 0.2968, 0.01, 0.25, 0.01461, 0.2032, 0.02827, 0.1582, 0.05045, 0.1167, 0.08029, 0.08029, 0.1167, 0.05045, 0.1582, 0.02827, 0.2032, 0.01461, 0.25, 0.01, 0.2968, 0.01461, 0.3418, 0.02827, 0.3833, 0.05045, 0.4197, 0.08029, 0.4496, 0.1167, 0.4717, 0.1582, 0.4854, 0.2032, 0.49, 0.25, 0.4854, 0.2968, 0.4717, 0.3418, 0.4496, 0.3833, 0.4197, 0.4197, 0.3833, 0.4496, 0.3418, 0.4717, 0.0625, 0.5, 0.0625, 1.0, 0.03125, 1.0, 0.03125, 0.5, 0.03125, 0.5, 0.03125, 1.0, 0.0, 1.0, 0.0, 0.5, 0.75, 0.49, 0.7968, 0.4854, 0.8418, 0.4717, 0.8833, 0.4496, 0.9197, 0.4197, 0.9496, 0.3833, 0.9717, 0.3418, 0.9854, 0.2968, 0.99, 0.25, 0.9854, 0.2032, 0.9717, 0.1582, 0.9496, 0.1167, 0.9197, 0.08029, 0.8833, 0.05045, 0.8418, 0.02827, 0.7968, 0.01461, 0.75, 0.01, 0.7032, 0.01461, 0.6582, 0.02827, 0.6167, 0.05045, 0.5803, 0.08029, 0.5504, 0.1167, 0.5283, 0.1582, 0.5146, 0.2032, 0.51, 0.25, 0.5146, 0.2968, 0.5283, 0.3418, 0.5504, 0.3833, 0.5803, 0.4197, 0.6167, 0.4496, 0.6582, 0.4717, 0.7032, 0.4854])
me_cylinder.materials.append(mat_material_006)
me_cylinder.update()
me_cylinder_001 = bpy.data.meshes.new('Cylinder.001')
me_cylinder_001.from_pydata([(0.0, 1.0, -1.0), (0.0, 1.0, 56.44), (0.1951, 0.9808, -1.0), (0.1951, 0.9808, 56.44), (0.3827, 0.9239, -1.0), (0.3827, 0.9239, 56.44), (0.5556, 0.8315, -1.0), (0.5556, 0.8315, 56.44), (0.7071, 0.7071, -1.0), (0.7071, 0.7071, 56.44), (0.8315, 0.5556, -1.0), (0.8315, 0.5556, 56.44), (0.9239, 0.3827, -1.0), (0.9239, 0.3827, 56.44), (0.9808, 0.1951, -1.0), (0.9808, 0.1951, 56.44), (1.0, 0.0, -1.0), (1.0, 0.0, 56.44), (0.9808, -0.1951, -1.0), (0.9808, -0.1951, 56.44), (0.9239, -0.3827, -1.0), (0.9239, -0.3827, 56.44), (0.8315, -0.5556, -1.0), (0.8315, -0.5556, 56.44), (0.7071, -0.7071, -1.0), (0.7071, -0.7071, 56.44), (0.5556, -0.8315, -1.0), (0.5556, -0.8315, 56.44), (0.3827, -0.9239, -1.0), (0.3827, -0.9239, 56.44), (0.1951, -0.9808, -1.0), (0.1951, -0.9808, 56.44), (0.0, -1.0, -1.0), (0.0, -1.0, 56.44), (-0.1951, -0.9808, -1.0), (-0.1951, -0.9808, 56.44), (-0.3827, -0.9239, -1.0), (-0.3827, -0.9239, 56.44), (-0.5556, -0.8315, -1.0), (-0.5556, -0.8315, 56.44), (-0.7071, -0.7071, -1.0), (-0.7071, -0.7071, 56.44), (-0.8315, -0.5556, -1.0), (-0.8315, -0.5556, 56.44), (-0.9239, -0.3827, -1.0), (-0.9239, -0.3827, 56.44), (-0.9808, -0.1951, -1.0), (-0.9808, -0.1951, 56.44), (-1.0, 0.0, -1.0), (-1.0, 0.0, 56.44), (-0.9808, 0.1951, -1.0), (-0.9808, 0.1951, 56.44), (-0.9239, 0.3827, -1.0), (-0.9239, 0.3827, 56.44), (-0.8315, 0.5556, -1.0), (-0.8315, 0.5556, 56.44), (-0.7071, 0.7071, -1.0), (-0.7071, 0.7071, 56.44), (-0.5556, 0.8315, -1.0), (-0.5556, 0.8315, 56.44), (-0.3827, 0.9239, -1.0), (-0.3827, 0.9239, 56.44), (-0.1951, 0.9808, -1.0), (-0.1951, 0.9808, 56.44)], [], [(0, 1, 3, 2), (2, 3, 5, 4), (4, 5, 7, 6), (6, 7, 9, 8), (8, 9, 11, 10), (10, 11, 13, 12), (12, 13, 15, 14), (14, 15, 17, 16), (16, 17, 19, 18), (18, 19, 21, 20), (20, 21, 23, 22), (22, 23, 25, 24), (24, 25, 27, 26), (26, 27, 29, 28), (28, 29, 31, 30), (30, 31, 33, 32), (32, 33, 35, 34), (34, 35, 37, 36), (36, 37, 39, 38), (38, 39, 41, 40), (40, 41, 43, 42), (42, 43, 45, 44), (44, 45, 47, 46), (46, 47, 49, 48), (48, 49, 51, 50), (50, 51, 53, 52), (52, 53, 55, 54), (54, 55, 57, 56), (56, 57, 59, 58), (58, 59, 61, 60), (3, 1, 63, 61, 59, 57, 55, 53, 51, 49, 47, 45, 43, 41, 39, 37, 35, 33, 31, 29, 27, 25, 23, 21, 19, 17, 15, 13, 11, 9, 7, 5), (60, 61, 63, 62), (62, 63, 1, 0), (0, 2, 4, 6, 8, 10, 12, 14, 16, 18, 20, 22, 24, 26, 28, 30, 32, 34, 36, 38, 40, 42, 44, 46, 48, 50, 52, 54, 56, 58, 60, 62)])
_uv = me_cylinder_001.uv_layers.new(name='UVMap')
_uv.uv.foreach_set('vector', [1.0, 0.5, 1.0, 1.0, 0.9688, 1.0, 0.9688, 0.5, 0.9688, 0.5, 0.9688, 1.0, 0.9375, 1.0, 0.9375, 0.5, 0.9375, 0.5, 0.9375, 1.0, 0.9062, 1.0, 0.9062, 0.5, 0.9062, 0.5, 0.9062, 1.0, 0.875, 1.0, 0.875, 0.5, 0.875, 0.5, 0.875, 1.0, 0.8438, 1.0, 0.8438, 0.5, 0.8438, 0.5, 0.8438, 1.0, 0.8125, 1.0, 0.8125, 0.5, 0.8125, 0.5, 0.8125, 1.0, 0.7812, 1.0, 0.7812, 0.5, 0.7812, 0.5, 0.7812, 1.0, 0.75, 1.0, 0.75, 0.5, 0.75, 0.5, 0.75, 1.0, 0.7188, 1.0, 0.7188, 0.5, 0.7188, 0.5, 0.7188, 1.0, 0.6875, 1.0, 0.6875, 0.5, 0.6875, 0.5, 0.6875, 1.0, 0.6562, 1.0, 0.6562, 0.5, 0.6562, 0.5, 0.6562, 1.0, 0.625, 1.0, 0.625, 0.5, 0.625, 0.5, 0.625, 1.0, 0.5938, 1.0, 0.5938, 0.5, 0.5938, 0.5, 0.5938, 1.0, 0.5625, 1.0, 0.5625, 0.5, 0.5625, 0.5, 0.5625, 1.0, 0.5312, 1.0, 0.5312, 0.5, 0.5312, 0.5, 0.5312, 1.0, 0.5, 1.0, 0.5, 0.5, 0.5, 0.5, 0.5, 1.0, 0.4688, 1.0, 0.4688, 0.5, 0.4688, 0.5, 0.4688, 1.0, 0.4375, 1.0, 0.4375, 0.5, 0.4375, 0.5, 0.4375, 1.0, 0.4062, 1.0, 0.4062, 0.5, 0.4062, 0.5, 0.4062, 1.0, 0.375, 1.0, 0.375, 0.5, 0.375, 0.5, 0.375, 1.0, 0.3438, 1.0, 0.3438, 0.5, 0.3438, 0.5, 0.3438, 1.0, 0.3125, 1.0, 0.3125, 0.5, 0.3125, 0.5, 0.3125, 1.0, 0.2812, 1.0, 0.2812, 0.5, 0.2812, 0.5, 0.2812, 1.0, 0.25, 1.0, 0.25, 0.5, 0.25, 0.5, 0.25, 1.0, 0.2188, 1.0, 0.2188, 0.5, 0.2188, 0.5, 0.2188, 1.0, 0.1875, 1.0, 0.1875, 0.5, 0.1875, 0.5, 0.1875, 1.0, 0.1562, 1.0, 0.1562, 0.5, 0.1562, 0.5, 0.1562, 1.0, 0.125, 1.0, 0.125, 0.5, 0.125, 0.5, 0.125, 1.0, 0.09375, 1.0, 0.09375, 0.5, 0.09375, 0.5, 0.09375, 1.0, 0.0625, 1.0, 0.0625, 0.5, 0.2968, 0.4854, 0.25, 0.49, 0.2032, 0.4854, 0.1582, 0.4717, 0.1167, 0.4496, 0.08029, 0.4197, 0.05045, 0.3833, 0.02827, 0.3418, 0.01461, 0.2968, 0.01, 0.25, 0.01461, 0.2032, 0.02827, 0.1582, 0.05045, 0.1167, 0.08029, 0.08029, 0.1167, 0.05045, 0.1582, 0.02827, 0.2032, 0.01461, 0.25, 0.01, 0.2968, 0.01461, 0.3418, 0.02827, 0.3833, 0.05045, 0.4197, 0.08029, 0.4496, 0.1167, 0.4717, 0.1582, 0.4854, 0.2032, 0.49, 0.25, 0.4854, 0.2968, 0.4717, 0.3418, 0.4496, 0.3833, 0.4197, 0.4197, 0.3833, 0.4496, 0.3418, 0.4717, 0.0625, 0.5, 0.0625, 1.0, 0.03125, 1.0, 0.03125, 0.5, 0.03125, 0.5, 0.03125, 1.0, 0.0, 1.0, 0.0, 0.5, 0.75, 0.49, 0.7968, 0.4854, 0.8418, 0.4717, 0.8833, 0.4496, 0.9197, 0.4197, 0.9496, 0.3833, 0.9717, 0.3418, 0.9854, 0.2968, 0.99, 0.25, 0.9854, 0.2032, 0.9717, 0.1582, 0.9496, 0.1167, 0.9197, 0.08029, 0.8833, 0.05045, 0.8418, 0.02827, 0.7968, 0.01461, 0.75, 0.01, 0.7032, 0.01461, 0.6582, 0.02827, 0.6167, 0.05045, 0.5803, 0.08029, 0.5504, 0.1167, 0.5283, 0.1582, 0.5146, 0.2032, 0.51, 0.25, 0.5146, 0.2968, 0.5283, 0.3418, 0.5504, 0.3833, 0.5803, 0.4197, 0.6167, 0.4496, 0.6582, 0.4717, 0.7032, 0.4854])
me_cylinder_001.materials.append(mat_material_007)
me_cylinder_001.update()

# ---- curves / text
txt_text = bpy.data.curves.new('Text', 'FONT')
txt_text.dimensions = '2D'
txt_text.body = 'START'
txt_text.materials.append(mat_material_003)
txt_text.extrude = 0.14
txt_text.small_caps_scale = 0.0

# ---- objects
ob_cube = bpy.data.objects.new('Cube', me_cube)
ob_light = bpy.data.objects.new('Light', light_light)
ob_camera = bpy.data.objects.new('Camera', cam_camera)
ob_text = bpy.data.objects.new('Text', txt_text)
ob_plane_002 = bpy.data.objects.new('Plane.002', me_plane_002)
ob_plane_003 = bpy.data.objects.new('Plane.003', me_plane_003)
ob_cylinder = bpy.data.objects.new('Cylinder', me_cylinder)
ob_cylinder_001 = bpy.data.objects.new('Cylinder.001', me_cylinder_001)

# ---- transforms, parenting, visibility, modifiers, constraints
ob_cube.location = (-1.015, -0.5874, 0.0)
ob_cube.lock_rotations_4d = False
ob_cube.empty_display_type = 'ARROWS'
ob_cube.lineart.crease_threshold = 0.0
ob_light.location = (9.341, 0.4181, 5.904)
ob_light.rotation_euler = (0.6503, 0.05522, 1.866)
ob_light.lock_rotations_4d = False
ob_light.empty_display_type = 'ARROWS'
ob_light.color = (0.0, 0.0, 0.0, 0.0)
ob_light.lineart.crease_threshold = 0.0
ob_camera.location = (6.344, -7.513, 4.958)
ob_camera.rotation_euler = (1.109, 0.0, 0.8149)
ob_camera.lock_rotations_4d = False
ob_camera.empty_display_type = 'ARROWS'
ob_camera.color = (0.0, 0.0, 0.0, 0.0)
ob_camera.display_type = 'WIRE'
ob_camera.lineart.crease_threshold = 0.0
ob_text.location = (-2.04, 0.0246, 3.674)
ob_text.rotation_euler = (1.571, -0.0, 0.0)
ob_text.scale = (1.39, 1.39, 1.39)
ob_plane_002.location = (-2.443, -0.2365, 0.0)
ob_plane_002.rotation_euler = (-0.0, 1.571, 0.0)
ob_plane_003.location = (-2.443, 0.2841, 8.267)
ob_plane_003.rotation_euler = (-3.142, -1.571, 0.0)
ob_cylinder.location = (-2.962, 0.0, 0.0)
ob_cylinder.scale = (0.08968, 0.08968, 0.08968)
ob_cylinder_001.location = (2.93, 0.03174, 0.0)
ob_cylinder_001.scale = (0.08968, 0.08968, 0.08968)

# ---- collection membership
col_collection.objects.link(ob_cube)
col_collection.objects.link(ob_light)
col_collection.objects.link(ob_camera)
col_collection.objects.link(ob_text)
col_collection.objects.link(ob_plane_002)
col_collection.objects.link(ob_plane_003)
col_collection.objects.link(ob_cylinder)
col_collection.objects.link(ob_cylinder_001)

# ---- scene / render settings (as saved in the file)
scene.camera = ob_camera
scene.frame_start = 1; scene.frame_end = 250; scene.frame_set(1)
scene.render.engine = 'BLENDER_EEVEE_NEXT'
bpy.context.view_layer.update()
